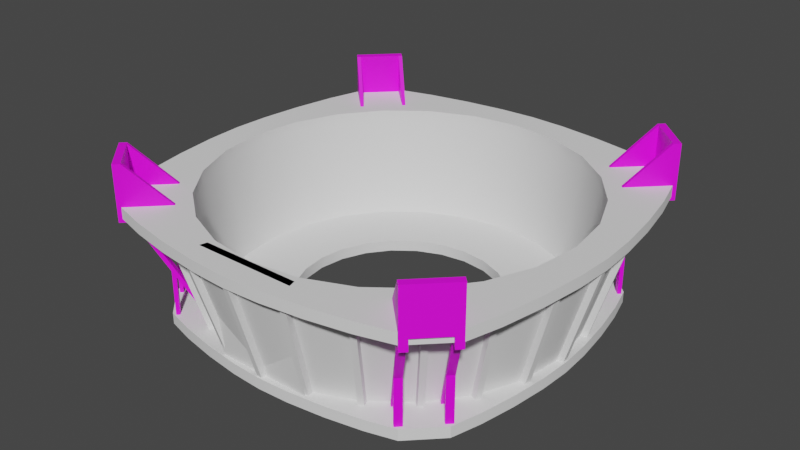 # Source: structure.blend  (saved by Blender 3.3.6; exported with 4.5.12 LTS)
import bpy
from mathutils import Matrix  # noqa: F401  (used for matrix-valued properties, if any)

bpy.ops.wm.read_factory_settings(use_empty=True)
scene = bpy.context.scene
scene.name = 'Scene'

# ---- collections
col_collection = bpy.data.collections.new('Collection'); scene.collection.children.link(col_collection)

# ---- images (referenced by path relative to the original .blend; pixels are not part of the script)
import os
ASSET_DIR = os.environ.get("B2B_ASSET_DIR", "")  # directory of the original .blend (textures are referenced by path, not embedded)
HERE = os.path.dirname(os.path.abspath(__file__))  # packed textures are extracted next to this script under _unpacked/

def load_image(name, relpath, width, height, colorspace="sRGB"):
    """Load a texture the original file referenced (path relative to the .blend, or extracted next to this script)."""
    p = next((c for c in (os.path.join(HERE, relpath), os.path.join(ASSET_DIR, relpath)) if relpath and os.path.exists(c)), "")
    if p:
        img = bpy.data.images.load(p, check_existing=True)
        img.name = name
    else:  # same state as the original file: an image datablock whose file is absent (Cycles renders it pink)
        img = bpy.data.images.new(name, width, height)
        img.source = "FILE"
        img.filepath = "//" + (relpath or name)
    img.colorspace_settings.name = colorspace
    return img
img_a1_psd = load_image('a1.psd', 'a1.psd', 1024, 1024, 'sRGB')

# ---- materials (node trees are filled in below, after node groups)
mat_m = bpy.data.materials.new('m')
mat_m.use_transparent_shadow = False

# ---- node groups
ng_auto_smooth = bpy.data.node_groups.new('Auto Smooth', 'GeometryNodeTree')
_s = ng_auto_smooth.interface.new_socket(name='Geometry', in_out='OUTPUT', socket_type='NodeSocketGeometry')
_s = ng_auto_smooth.interface.new_socket(name='Geometry', in_out='INPUT', socket_type='NodeSocketGeometry')
_s = ng_auto_smooth.interface.new_socket(name='Angle', in_out='INPUT', socket_type='NodeSocketFloat')
_s.subtype = 'ANGLE'
_s.min_value = 0.0
_s.max_value = 3.142
ng_auto_smooth.is_modifier = True
_N = ng_auto_smooth.nodes; _L = ng_auto_smooth.links
n0 = _N.new('NodeGroupOutput'); n0.name = 'Group Output'; n0.location = (480, -100)
n1 = _N.new('NodeGroupInput'); n1.name = 'Group Input'; n1.location = (-420, -300)
n2 = _N.new('NodeGroupInput'); n2.name = 'Group Input.001'; n2.location = (-60, -100)
n3 = _N.new('GeometryNodeSetShadeSmooth'); n3.name = 'Set Shade Smooth'; n3.location = (120, -100)
n3.domain = 'EDGE'
n4 = _N.new('GeometryNodeSetShadeSmooth'); n4.name = 'Set Shade Smooth.001'; n4.location = (300, -100)
n5 = _N.new('GeometryNodeInputMeshEdgeAngle'); n5.name = 'Edge Angle'; n5.location = (-420, -220)
n6 = _N.new('GeometryNodeInputEdgeSmooth'); n6.name = 'Is Edge Smooth'; n6.location = (-60, -160)
n7 = _N.new('GeometryNodeInputShadeSmooth'); n7.name = 'Is Face Smooth'; n7.location = (-240, -340)
n8 = _N.new('FunctionNodeBooleanMath'); n8.name = 'Boolean Math'; n8.location = (-60, -220)
n9 = _N.new('FunctionNodeCompare'); n9.name = 'Compare'; n9.location = (-240, -180)
n9.operation = 'LESS_EQUAL'
_L.new(n5.outputs[0], n9.inputs[0])
_L.new(n4.outputs[0], n0.inputs[0])
_L.new(n1.outputs[1], n9.inputs[1])
_L.new(n9.outputs[0], n8.inputs[0])
_L.new(n7.outputs[0], n8.inputs[1])
_L.new(n2.outputs[0], n3.inputs[0])
_L.new(n6.outputs[0], n3.inputs[1])
_L.new(n3.outputs[0], n4.inputs[0])
_L.new(n8.outputs[0], n3.inputs[2])
n0.is_active_output = True

# ---- material node trees
mat_m.use_nodes = True; mat_m.node_tree.nodes.clear()
_N = mat_m.node_tree.nodes; _L = mat_m.node_tree.links
n0 = _N.new('ShaderNodeBsdfPrincipled'); n0.name = 'Principled BSDF'; n0.location = (10, 300)
n0.distribution = 'GGX'
n0.subsurface_method = 'RANDOM_WALK_SKIN'
n0.inputs[3].default_value = 1.45
n0.inputs[27].default_value = (0.0, 0.0, 0.0, 1.0)
n0.inputs[28].default_value = 1.0
n1 = _N.new('ShaderNodeOutputMaterial'); n1.name = 'Material Output'; n1.location = (300, 300)
n2 = _N.new('ShaderNodeTexImage'); n2.name = 'Image Texture'; n2.location = (-280, 280)
n2.image = img_a1_psd
_L.new(n0.outputs[0], n1.inputs[0])
_L.new(n2.outputs[0], n0.inputs[0])
n1.is_active_output = True

# ---- world
world_world = bpy.data.worlds.new('World'); scene.world = world_world
world_world.use_nodes = True; world_world.node_tree.nodes.clear()
_N = world_world.node_tree.nodes; _L = world_world.node_tree.links
n0 = _N.new('ShaderNodeOutputWorld'); n0.name = 'World Output'; n0.location = (300, 300)
n1 = _N.new('ShaderNodeBackground'); n1.name = 'Background'; n1.location = (10, 300)
n1.inputs[0].default_value = (0.05088, 0.05088, 0.05088, 1.0)
_L.new(n1.outputs[0], n0.inputs[0])
n0.is_active_output = True
world_world.color = (0.05088, 0.05088, 0.05088)
world_world.use_sun_shadow = False
world_world.sun_shadow_jitter_overblur = 0.0

# ---- meshes
me_plane = bpy.data.meshes.new('Plane')
me_plane.from_pydata([(0.725, 0.0, 0.1875), (0.725, 0.0, 0.15), (0.0, 0.725, 0.1875), (0.5263, -0.6408, 0.1875), (0.6408, -0.5263, 0.1875), (0.6408, -0.5263, 0.15), (-0.6408, 0.5263, 0.1875), (-0.5263, 0.6408, 0.15), (-0.6408, -0.5263, 0.1875), (0.6408, 0.5263, 0.15), (0.673, 0.4105, 0.15), (0.7003, 0.2698, 0.15), (0.7186, 0.1257, 0.15), (0.6408, 0.5263, 0.1875), (0.7186, 0.1257, 0.1875), (0.7003, 0.2698, 0.1875), (0.673, 0.4105, 0.1875), (0.7186, -0.1257, 0.15), (0.7003, -0.2698, 0.15), (0.673, -0.4105, 0.15), (0.673, -0.4105, 0.1875), (0.7003, -0.2698, 0.1875), (0.7186, -0.1257, 0.1875), (-0.6408, 0.5263, 0.15), (-0.7186, 0.1257, 0.15), (-0.7003, 0.2698, 0.15), (-0.673, 0.4105, 0.15), (-0.725, 0.0, 0.1875), (-0.673, 0.4105, 0.1875), (-0.7003, 0.2698, 0.1875), (-0.7186, 0.1257, 0.1875), (-0.6408, -0.5263, 0.15), (-0.725, 0.0, 0.15), (-0.673, -0.4105, 0.15), (-0.7003, -0.2698, 0.15), (-0.7186, -0.1257, 0.15), (-0.7186, -0.1257, 0.1875), (-0.7003, -0.2698, 0.1875), (-0.673, -0.4105, 0.1875), (0.5263, 0.6408, 0.15), (0.1257, 0.7186, 0.15), (0.2698, 0.7003, 0.15), (0.4105, 0.673, 0.15), (0.5263, 0.6408, 0.1875), (0.4105, 0.673, 0.1875), (0.2698, 0.7003, 0.1875), (0.1257, 0.7186, 0.1875), (0.5263, -0.6408, 0.15), (0.4105, -0.673, 0.15), (0.2698, -0.7003, 0.15), (0.1257, -0.7186, 0.15), (0.1257, -0.7186, 0.1875), (0.2698, -0.7003, 0.1875), (0.4105, -0.673, 0.1875), (0.0, 0.725, 0.15), (-0.4105, 0.673, 0.15), (-0.2698, 0.7003, 0.15), (-0.1257, 0.7186, 0.15), (-0.5263, 0.6408, 0.1875), (-0.1257, 0.7186, 0.1875), (-0.2698, 0.7003, 0.1875), (-0.4105, 0.673, 0.1875), (0.0, -0.725, 0.15), (-0.5263, -0.6408, 0.15), (-0.1257, -0.7186, 0.15), (-0.2698, -0.7003, 0.15), (-0.4105, -0.673, 0.15), (-0.5263, -0.6408, 0.1875), (0.0, -0.725, 0.1875), (-0.4105, -0.673, 0.1875), (-0.2698, -0.7003, 0.1875), (-0.1257, -0.7186, 0.1875), (0.0, 0.7, 0.15), (0.0, 0.65, 0.1875), (0.1812, 0.6761, 0.15), (0.1682, 0.6279, 0.1875), (0.35, 0.6062, 0.15), (0.325, 0.5629, 0.1875), (0.495, 0.495, 0.15), (0.4596, 0.4596, 0.1875), (0.6062, 0.35, 0.15), (0.5629, 0.325, 0.1875), (0.6761, 0.1812, 0.15), (0.6279, 0.1682, 0.1875), (0.7, 0.0, 0.15), (0.65, 0.0, 0.1875), (0.6761, -0.1812, 0.15), (0.6279, -0.1682, 0.1875), (0.6062, -0.35, 0.15), (0.5629, -0.325, 0.1875), (0.495, -0.495, 0.15), (0.4596, -0.4596, 0.1875), (0.35, -0.6062, 0.15), (0.325, -0.5629, 0.1875), (0.1812, -0.6761, 0.15), (0.1682, -0.6279, 0.1875), (0.0, -0.7, 0.15), (0.0, -0.65, 0.1875), (-0.1812, -0.6761, 0.15), (-0.1682, -0.6279, 0.1875), (-0.35, -0.6062, 0.15), (-0.325, -0.5629, 0.1875), (-0.495, -0.495, 0.15), (-0.4596, -0.4596, 0.1875), (-0.6062, -0.35, 0.15), (-0.5629, -0.325, 0.1875), (-0.6761, -0.1812, 0.15), (-0.6279, -0.1682, 0.1875), (-0.7, 0.0, 0.15), (-0.65, 0.0, 0.1875), (-0.6761, 0.1812, 0.15), (-0.6279, 0.1682, 0.1875), (-0.6062, 0.35, 0.15), (-0.5629, 0.325, 0.1875), (-0.495, 0.495, 0.15), (-0.4596, 0.4596, 0.1875), (-0.35, 0.6062, 0.15), (-0.325, 0.5629, 0.1875), (-0.1812, 0.6761, 0.15), (-0.1682, 0.6279, 0.1875), (-0.625, 0.0, -0.225), (-0.625, 0.0, -0.1875), (-1.413e-08, 0.625, -0.225), (-0.4537, -0.5524, -0.225), (-0.5524, -0.4537, -0.225), (-0.5524, -0.4537, -0.1875), (0.5524, 0.4537, -0.225), (0.4537, 0.5524, -0.1875), (0.5524, -0.4537, -0.225), (-0.5524, 0.4537, -0.1875), (-0.5802, 0.3539, -0.1875), (-0.6037, 0.2326, -0.1875), (-0.6195, 0.1084, -0.1875), (-0.5524, 0.4537, -0.225), (-0.6195, 0.1084, -0.225), (-0.6037, 0.2326, -0.225), (-0.5802, 0.3539, -0.225), (-0.6195, -0.1084, -0.1875), (-0.6037, -0.2326, -0.1875), (-0.5802, -0.3539, -0.1875), (-0.5802, -0.3539, -0.225), (-0.6037, -0.2326, -0.225), (-0.6195, -0.1084, -0.225), (0.5524, 0.4537, -0.1875), (0.6195, 0.1084, -0.1875), (0.6037, 0.2326, -0.1875), (0.5802, 0.3539, -0.1875), (0.625, 0.0, -0.225), (0.5802, 0.3539, -0.225), (0.6037, 0.2326, -0.225), (0.6195, 0.1084, -0.225), (0.5524, -0.4537, -0.1875), (0.625, 0.0, -0.1875), (0.5802, -0.3539, -0.1875), (0.6037, -0.2326, -0.1875), (0.6195, -0.1084, -0.1875), (0.6195, -0.1084, -0.225), (0.6037, -0.2326, -0.225), (0.5802, -0.3539, -0.225), (-0.4537, 0.5524, -0.1875), (-0.1084, 0.6195, -0.1875), (-0.2326, 0.6037, -0.1875), (-0.3539, 0.5802, -0.1875), (-0.4537, 0.5524, -0.225), (-0.3539, 0.5802, -0.225), (-0.2326, 0.6037, -0.225), (-0.1084, 0.6195, -0.225), (-0.4537, -0.5524, -0.1875), (-0.3539, -0.5802, -0.1875), (-0.2326, -0.6037, -0.1875), (-0.1084, -0.6195, -0.1875), (-0.1084, -0.6195, -0.225), (-0.2326, -0.6037, -0.225), (-0.3539, -0.5802, -0.225), (-1.13e-08, 0.625, -0.1875), (0.3539, 0.5802, -0.1875), (0.2326, 0.6037, -0.1875), (0.1084, 0.6195, -0.1875), (0.4537, 0.5524, -0.225), (0.1084, 0.6195, -0.225), (0.2326, 0.6037, -0.225), (0.3539, 0.5802, -0.225), (-1.13e-08, -0.625, -0.1875), (0.4537, -0.5524, -0.1875), (0.1084, -0.6195, -0.1875), (0.2326, -0.6037, -0.1875), (0.3539, -0.5802, -0.1875), (0.4537, -0.5524, -0.225), (-1.413e-08, -0.625, -0.225), (0.3539, -0.5802, -0.225), (0.2326, -0.6037, -0.225), (0.1084, -0.6195, -0.225), (-1.259e-08, 0.6, -0.1875), (-1.574e-08, 0.6, -0.225), (-0.1553, 0.5796, -0.1875), (-0.1553, 0.5796, -0.225), (-0.3, 0.5196, -0.1875), (-0.3, 0.5196, -0.225), (-0.4243, 0.4243, -0.1875), (-0.4243, 0.4243, -0.225), (-0.5196, 0.3, -0.1875), (-0.5196, 0.3, -0.225), (-0.5796, 0.1553, -0.1875), (-0.5796, 0.1553, -0.225), (-0.6, 0.0, -0.1875), (-0.6, 0.0, -0.225), (-0.5796, -0.1553, -0.1875), (-0.5796, -0.1553, -0.225), (-0.5196, -0.3, -0.1875), (-0.5196, -0.3, -0.225), (-0.4243, -0.4243, -0.1875), (-0.4243, -0.4243, -0.225), (-0.3, -0.5196, -0.1875), (-0.3, -0.5196, -0.225), (-0.1553, -0.5796, -0.1875), (-0.1553, -0.5796, -0.225), (-1.259e-08, -0.6, -0.1875), (-1.574e-08, -0.6, -0.225), (0.1553, -0.5796, -0.1875), (0.1553, -0.5796, -0.225), (0.3, -0.5196, -0.1875), (0.3, -0.5196, -0.225), (0.4243, -0.4243, -0.1875), (0.4243, -0.4243, -0.225), (0.5196, -0.3, -0.1875), (0.5196, -0.3, -0.225), (0.5796, -0.1553, -0.1875), (0.5796, -0.1553, -0.225), (0.6, 0.0, -0.1875), (0.6, 0.0, -0.225), (0.5796, 0.1553, -0.1875), (0.5796, 0.1553, -0.225), (0.5196, 0.3, -0.1875), (0.5196, 0.3, -0.225), (0.4243, 0.4243, -0.1875), (0.4243, 0.4243, -0.225), (0.3, 0.5196, -0.1875), (0.3, 0.5196, -0.225), (0.1553, 0.5796, -0.1875), (0.1553, 0.5796, -0.225), (0.0, 0.625, 0.15), (0.1618, 0.6037, 0.15), (0.1618, 0.6037, 0.1875), (0.0, 0.625, 0.1875), (0.3125, 0.5413, 0.15), (0.3125, 0.5413, 0.1875), (0.4419, 0.4419, 0.15), (0.4419, 0.4419, 0.1875), (0.5413, 0.3125, 0.15), (0.5413, 0.3125, 0.1875), (0.6037, 0.1618, 0.15), (0.6037, 0.1618, 0.1875), (0.625, 0.0, 0.15), (0.625, 0.0, 0.1875), (0.6037, -0.1618, 0.15), (0.6037, -0.1618, 0.1875), (0.5413, -0.3125, 0.15), (0.5413, -0.3125, 0.1875), (0.4419, -0.4419, 0.15), (0.4419, -0.4419, 0.1875), (0.3125, -0.5413, 0.15), (0.3125, -0.5413, 0.1875), (0.1618, -0.6037, 0.15), (0.1618, -0.6037, 0.1875), (0.0, -0.625, 0.15), (0.0, -0.625, 0.1875), (-0.1618, -0.6037, 0.15), (-0.1618, -0.6037, 0.1875), (-0.3125, -0.5413, 0.15), (-0.3125, -0.5413, 0.1875), (-0.4419, -0.4419, 0.15), (-0.4419, -0.4419, 0.1875), (-0.5413, -0.3125, 0.15), (-0.5413, -0.3125, 0.1875), (-0.6037, -0.1618, 0.15), (-0.6037, -0.1618, 0.1875), (-0.625, 0.0, 0.15), (-0.625, 0.0, 0.1875), (-0.6037, 0.1618, 0.15), (-0.6037, 0.1618, 0.1875), (-0.5413, 0.3125, 0.15), (-0.5413, 0.3125, 0.1875), (-0.4419, 0.4419, 0.15), (-0.4419, 0.4419, 0.1875), (-0.3125, 0.5413, 0.15), (-0.3125, 0.5413, 0.1875), (-0.1618, 0.6037, 0.15), (-0.1618, 0.6037, 0.1875), (-1.206e-08, 0.575, -0.1875), (-0.1488, 0.5554, -0.1875), (-0.1488, 0.5554, -0.225), (-1.508e-08, 0.575, -0.225), (-0.2875, 0.498, -0.1875), (-0.2875, 0.498, -0.225), (-0.4066, 0.4066, -0.1875), (-0.4066, 0.4066, -0.225), (-0.498, 0.2875, -0.1875), (-0.498, 0.2875, -0.225), (-0.5554, 0.1488, -0.1875), (-0.5554, 0.1488, -0.225), (-0.575, 0.0, -0.1875), (-0.575, 0.0, -0.225), (-0.5554, -0.1488, -0.1875), (-0.5554, -0.1488, -0.225), (-0.498, -0.2875, -0.1875), (-0.498, -0.2875, -0.225), (-0.4066, -0.4066, -0.1875), (-0.4066, -0.4066, -0.225), (-0.2875, -0.498, -0.1875), (-0.2875, -0.498, -0.225), (-0.1488, -0.5554, -0.1875), (-0.1488, -0.5554, -0.225), (-1.206e-08, -0.575, -0.1875), (-1.508e-08, -0.575, -0.225), (0.1488, -0.5554, -0.1875), (0.1488, -0.5554, -0.225), (0.2875, -0.498, -0.1875), (0.2875, -0.498, -0.225), (0.4066, -0.4066, -0.1875), (0.4066, -0.4066, -0.225), (0.498, -0.2875, -0.1875), (0.498, -0.2875, -0.225), (0.5554, -0.1488, -0.1875), (0.5554, -0.1488, -0.225), (0.575, 0.0, -0.1875), (0.575, 0.0, -0.225), (0.5554, 0.1488, -0.1875), (0.5554, 0.1488, -0.225), (0.498, 0.2875, -0.1875), (0.498, 0.2875, -0.225), (0.4066, 0.4066, -0.1875), (0.4066, 0.4066, -0.225), (0.2875, 0.498, -0.1875), (0.2875, 0.498, -0.225), (0.1488, 0.5554, -0.1875), (0.1488, 0.5554, -0.225), (0.0, 0.4688, -0.225), (0.0, 0.4688, -0.1875), (0.1213, 0.4528, -0.225), (0.1213, 0.4528, -0.1875), (0.2344, 0.4059, -0.225), (0.2344, 0.4059, -0.1875), (0.3315, 0.3315, -0.225), (0.3315, 0.3315, -0.1875), (0.4059, 0.2344, -0.225), (0.4059, 0.2344, -0.1875), (0.4528, 0.1213, -0.225), (0.4528, 0.1213, -0.1875), (0.4688, 0.0, -0.225), (0.4688, 0.0, -0.1875), (0.4528, -0.1213, -0.225), (0.4528, -0.1213, -0.1875), (0.4059, -0.2344, -0.225), (0.4059, -0.2344, -0.1875), (0.3315, -0.3315, -0.225), (0.3315, -0.3315, -0.1875), (0.2344, -0.4059, -0.225), (0.2344, -0.4059, -0.1875), (0.1213, -0.4528, -0.225), (0.1213, -0.4528, -0.1875), (0.0, -0.4688, -0.225), (0.0, -0.4688, -0.1875), (-0.1213, -0.4528, -0.225), (-0.1213, -0.4528, -0.1875), (-0.2344, -0.4059, -0.225), (-0.2344, -0.4059, -0.1875), (-0.3315, -0.3315, -0.225), (-0.3315, -0.3315, -0.1875), (-0.4059, -0.2344, -0.225), (-0.4059, -0.2344, -0.1875), (-0.4528, -0.1213, -0.225), (-0.4528, -0.1213, -0.1875), (-0.4688, 0.0, -0.225), (-0.4688, 0.0, -0.1875), (-0.4528, 0.1213, -0.225), (-0.4528, 0.1213, -0.1875), (-0.4059, 0.2344, -0.225), (-0.4059, 0.2344, -0.1875), (-0.3315, 0.3315, -0.225), (-0.3315, 0.3315, -0.1875), (-0.2344, 0.4059, -0.225), (-0.2344, 0.4059, -0.1875), (-0.1213, 0.4528, -0.225), (-0.1213, 0.4528, -0.1875), (0.0, 0.3438, -0.225), (0.08897, 0.332, -0.225), (0.08897, 0.332, -0.1875), (0.0, 0.3438, -0.1875), (0.1719, 0.2977, -0.225), (0.1719, 0.2977, -0.1875), (0.2431, 0.2431, -0.225), (0.2431, 0.2431, -0.1875), (0.2977, 0.1719, -0.225), (0.2977, 0.1719, -0.1875), (0.332, 0.08897, -0.225), (0.332, 0.08897, -0.1875), (0.3438, 0.0, -0.225), (0.3438, 0.0, -0.1875), (0.332, -0.08897, -0.225), (0.332, -0.08897, -0.1875), (0.2977, -0.1719, -0.225), (0.2977, -0.1719, -0.1875), (0.2431, -0.2431, -0.225), (0.2431, -0.2431, -0.1875), (0.1719, -0.2977, -0.225), (0.1719, -0.2977, -0.1875), (0.08897, -0.332, -0.225), (0.08897, -0.332, -0.1875), (0.0, -0.3438, -0.225), (0.0, -0.3438, -0.1875), (-0.08897, -0.332, -0.225), (-0.08897, -0.332, -0.1875), (-0.1719, -0.2977, -0.225), (-0.1719, -0.2977, -0.1875), (-0.2431, -0.2431, -0.225), (-0.2431, -0.2431, -0.1875), (-0.2977, -0.1719, -0.225), (-0.2977, -0.1719, -0.1875), (-0.332, -0.08897, -0.225), (-0.332, -0.08897, -0.1875), (-0.3438, 0.0, -0.225), (-0.3438, 0.0, -0.1875), (-0.332, 0.08897, -0.225), (-0.332, 0.08897, -0.1875), (-0.2977, 0.1719, -0.225), (-0.2977, 0.1719, -0.1875), (-0.2431, 0.2431, -0.225), (-0.2431, 0.2431, -0.1875), (-0.1719, 0.2977, -0.225), (-0.1719, 0.2977, -0.1875), (-0.08897, 0.332, -0.225), (-0.08897, 0.332, -0.1875), (-0.72, 0.009375, 0.1524), (-0.72, -0.009375, 0.1524), (-0.696, -0.0125, 0.1595), (-0.696, 0.0125, 0.1595), (-0.6165, 0.009375, -0.197), (-0.6165, -0.009375, -0.197), (-0.5925, -0.0125, -0.1899), (-0.5925, 0.0125, -0.1899), (-0.6979, -0.1773, 0.1524), (-0.6931, -0.1954, 0.1524), (-0.6691, -0.1922, 0.1595), (-0.6756, -0.1681, 0.1595), (-0.5979, -0.1505, -0.197), (-0.593, -0.1686, -0.197), (-0.5691, -0.1654, -0.1899), (-0.5755, -0.1413, -0.1899), (-0.6282, -0.3519, 0.1524), (-0.6189, -0.3681, 0.1524), (-0.5965, -0.3588, 0.1595), (-0.609, -0.3372, 0.1595), (-0.5386, -0.3001, -0.197), (-0.5292, -0.3163, -0.197), (-0.5069, -0.3071, -0.1899), (-0.5194, -0.2854, -0.1899), (-0.5158, -0.5025, 0.1524), (-0.5025, -0.5158, 0.1524), (-0.4833, -0.501, 0.1595), (-0.501, -0.4833, 0.1595), (-0.4425, -0.4293, -0.197), (-0.4293, -0.4425, -0.197), (-0.4101, -0.4278, -0.1899), (-0.4278, -0.4101, -0.1899), (-0.3681, -0.6189, 0.1524), (-0.3519, -0.6282, 0.1524), (-0.3372, -0.609, 0.1595), (-0.3588, -0.5965, 0.1595), (-0.3163, -0.5292, -0.197), (-0.3001, -0.5386, -0.197), (-0.2854, -0.5194, -0.1899), (-0.3071, -0.5069, -0.1899), (-0.1954, -0.6931, 0.1524), (-0.1773, -0.6979, 0.1524), (-0.1681, -0.6756, 0.1595), (-0.1922, -0.6691, 0.1595), (-0.1686, -0.593, -0.197), (-0.1505, -0.5979, -0.197), (-0.1413, -0.5755, -0.1899), (-0.1654, -0.5691, -0.1899), (-0.009375, -0.72, 0.1524), (0.009375, -0.72, 0.1524), (0.0125, -0.696, 0.1595), (-0.0125, -0.696, 0.1595), (-0.009375, -0.6165, -0.197), (0.009375, -0.6165, -0.197), (0.0125, -0.5925, -0.1899), (-0.0125, -0.5925, -0.1899), (0.1773, -0.6979, 0.1524), (0.1954, -0.6931, 0.1524), (0.1922, -0.6691, 0.1595), (0.1681, -0.6756, 0.1595), (0.1505, -0.5979, -0.197), (0.1686, -0.593, -0.197), (0.1654, -0.5691, -0.1899), (0.1413, -0.5755, -0.1899), (0.3519, -0.6282, 0.1524), (0.3681, -0.6189, 0.1524), (0.3588, -0.5965, 0.1595), (0.3372, -0.609, 0.1595), (0.3001, -0.5386, -0.197), (0.3163, -0.5292, -0.197), (0.3071, -0.5069, -0.1899), (0.2854, -0.5194, -0.1899), (0.5025, -0.5158, 0.1524), (0.5158, -0.5025, 0.1524), (0.501, -0.4833, 0.1595), (0.4833, -0.501, 0.1595), (0.4293, -0.4425, -0.197), (0.4425, -0.4293, -0.197), (0.4278, -0.4101, -0.1899), (0.4101, -0.4278, -0.1899), (0.6189, -0.3681, 0.1524), (0.6282, -0.3519, 0.1524), (0.609, -0.3372, 0.1595), (0.5965, -0.3588, 0.1595), (0.5292, -0.3163, -0.197), (0.5386, -0.3001, -0.197), (0.5194, -0.2854, -0.1899), (0.5069, -0.3071, -0.1899), (0.6931, -0.1954, 0.1524), (0.6979, -0.1773, 0.1524), (0.6756, -0.1681, 0.1595), (0.6691, -0.1922, 0.1595), (0.593, -0.1686, -0.197), (0.5979, -0.1505, -0.197), (0.5755, -0.1413, -0.1899), (0.5691, -0.1654, -0.1899), (0.72, -0.009375, 0.1524), (0.72, 0.009375, 0.1524), (0.696, 0.0125, 0.1595), (0.696, -0.0125, 0.1595), (0.6165, -0.009375, -0.197), (0.6165, 0.009375, -0.197), (0.5925, 0.0125, -0.1899), (0.5925, -0.0125, -0.1899), (0.6979, 0.1773, 0.1524), (0.6931, 0.1954, 0.1524), (0.6691, 0.1922, 0.1595), (0.6756, 0.1681, 0.1595), (0.5979, 0.1505, -0.197), (0.593, 0.1686, -0.197), (0.5691, 0.1654, -0.1899), (0.5755, 0.1413, -0.1899), (0.6282, 0.3519, 0.1524), (0.6189, 0.3681, 0.1524), (0.5965, 0.3588, 0.1595), (0.609, 0.3372, 0.1595), (0.5386, 0.3001, -0.197), (0.5292, 0.3163, -0.197), (0.5069, 0.3071, -0.1899), (0.5194, 0.2854, -0.1899), (0.5158, 0.5025, 0.1524), (0.5025, 0.5158, 0.1524), (0.4833, 0.501, 0.1595), (0.501, 0.4833, 0.1595), (0.4425, 0.4293, -0.197), (0.4293, 0.4425, -0.197), (0.4101, 0.4278, -0.1899), (0.4278, 0.4101, -0.1899), (0.3681, 0.6189, 0.1524), (0.3519, 0.6282, 0.1524), (0.3372, 0.609, 0.1595), (0.3588, 0.5965, 0.1595), (0.3163, 0.5292, -0.197), (0.3001, 0.5386, -0.197), (0.2854, 0.5194, -0.1899), (0.3071, 0.5069, -0.1899), (0.1954, 0.6931, 0.1524), (0.1773, 0.6979, 0.1524), (0.1681, 0.6756, 0.1595), (0.1922, 0.6691, 0.1595), (0.1686, 0.593, -0.197), (0.1505, 0.5979, -0.197), (0.1413, 0.5755, -0.1899), (0.1654, 0.5691, -0.1899), (0.009375, 0.72, 0.1524), (-0.009375, 0.72, 0.1524), (-0.0125, 0.696, 0.1595), (0.0125, 0.696, 0.1595), (0.009375, 0.6165, -0.197), (-0.009375, 0.6165, -0.197), (-0.0125, 0.5925, -0.1899), (0.0125, 0.5925, -0.1899), (-0.1773, 0.6979, 0.1524), (-0.1954, 0.6931, 0.1524), (-0.1922, 0.6691, 0.1595), (-0.1681, 0.6756, 0.1595), (-0.1505, 0.5979, -0.197), (-0.1686, 0.593, -0.197), (-0.1654, 0.5691, -0.1899), (-0.1413, 0.5755, -0.1899), (-0.3519, 0.6282, 0.1524), (-0.3681, 0.6189, 0.1524), (-0.3588, 0.5965, 0.1595), (-0.3372, 0.609, 0.1595), (-0.3001, 0.5386, -0.197), (-0.3163, 0.5292, -0.197), (-0.3071, 0.5069, -0.1899), (-0.2854, 0.5194, -0.1899), (-0.5025, 0.5158, 0.1524), (-0.5158, 0.5025, 0.1524), (-0.501, 0.4833, 0.1595), (-0.4833, 0.501, 0.1595), (-0.4293, 0.4425, -0.197), (-0.4425, 0.4293, -0.197), (-0.4278, 0.4101, -0.1899), (-0.4101, 0.4278, -0.1899), (-0.6189, 0.3681, 0.1524), (-0.6282, 0.3519, 0.1524), (-0.609, 0.3372, 0.1595), (-0.5965, 0.3588, 0.1595), (-0.5292, 0.3163, -0.197), (-0.5386, 0.3001, -0.197), (-0.5194, 0.2854, -0.1899), (-0.5069, 0.3071, -0.1899), (-0.6931, 0.1954, 0.1524), (-0.6979, 0.1773, 0.1524), (-0.6756, 0.1681, 0.1595), (-0.6691, 0.1922, 0.1595), (-0.593, 0.1686, -0.197), (-0.5979, 0.1505, -0.197), (-0.5755, 0.1413, -0.1899), (-0.5691, 0.1654, -0.1899)], [], [(3, 47, 5, 4), (13, 9, 39, 43), (58, 7, 23, 6), (63, 67, 8, 31), (0, 1, 12, 14), (14, 12, 11, 15), (15, 11, 10, 16), (16, 10, 9, 13), (4, 5, 19, 20), (20, 19, 18, 21), (21, 18, 17, 22), (22, 17, 1, 0), (6, 23, 26, 28), (28, 26, 25, 29), (29, 25, 24, 30), (30, 24, 32, 27), (27, 32, 35, 36), (36, 35, 34, 37), (37, 34, 33, 38), (38, 33, 31, 8), (67, 63, 66, 69), (69, 66, 65, 70), (70, 65, 64, 71), (71, 64, 62, 68), (68, 62, 50, 51), (51, 50, 49, 52), (52, 49, 48, 53), (53, 48, 47, 3), (43, 39, 42, 44), (44, 42, 41, 45), (45, 41, 40, 46), (46, 40, 54, 2), (2, 54, 57, 59), (59, 57, 56, 60), (60, 56, 55, 61), (61, 55, 7, 58), (238, 192, 72, 74), (223, 221, 317, 319), (236, 238, 74, 76), (234, 236, 76, 78), (205, 203, 299, 301), (232, 234, 78, 80), (113, 111, 279, 281), (230, 232, 80, 82), (95, 93, 261, 263), (228, 230, 82, 84), (239, 237, 333, 335), (77, 75, 242, 245), (226, 228, 84, 86), (221, 219, 315, 317), (224, 226, 86, 88), (222, 224, 88, 90), (203, 201, 297, 299), (220, 222, 90, 92), (111, 109, 277, 279), (218, 220, 92, 94), (93, 91, 259, 261), (216, 218, 94, 96), (237, 235, 331, 333), (214, 216, 96, 98), (102, 63, 31), (93, 52, 53), (86, 84, 1, 17), (106, 104, 33, 34), (60, 117, 119, 59), (103, 8, 67), (74, 40, 41, 76), (29, 111, 113, 28), (107, 36, 37), (114, 23, 7), (21, 87, 89, 20), (111, 29, 30), (76, 41, 42), (82, 80, 10, 11), (115, 58, 6), (100, 65, 66), (117, 60, 61), (78, 39, 9), (110, 24, 25), (49, 50, 94, 92), (52, 93, 95, 51), (79, 13, 43), (82, 11, 12), (83, 14, 15), (56, 57, 118, 116), (14, 83, 85, 0), (87, 21, 22), (57, 54, 72, 118), (106, 34, 35), (91, 3, 4), (16, 13, 79, 81), (69, 101, 103, 67), (59, 119, 73, 2), (36, 107, 109, 27), (101, 69, 70), (61, 58, 115, 117), (20, 89, 91, 4), (22, 0, 85, 87), (116, 55, 56), (75, 77, 45, 46), (51, 95, 97, 68), (44, 77, 79, 43), (99, 101, 70, 71), (46, 2, 73, 75), (71, 68, 97, 99), (77, 44, 45), (53, 3, 91, 93), (38, 8, 103, 105), (50, 62, 96, 94), (37, 38, 105, 107), (15, 16, 81, 83), (28, 113, 115, 6), (30, 27, 109, 111), (35, 32, 108, 106), (65, 100, 98, 64), (92, 48, 49), (90, 5, 47), (18, 19, 88, 86), (86, 17, 18), (12, 1, 84, 82), (110, 108, 32, 24), (48, 92, 90, 47), (33, 104, 102, 31), (39, 78, 76, 42), (55, 116, 114, 7), (23, 114, 112, 26), (98, 96, 62, 64), (63, 102, 100, 66), (74, 72, 54, 40), (10, 80, 78, 9), (5, 90, 88, 19), (25, 26, 112, 110), (123, 167, 125, 124), (133, 129, 159, 163), (178, 127, 143, 126), (183, 187, 128, 151), (120, 121, 132, 134), (134, 132, 131, 135), (135, 131, 130, 136), (136, 130, 129, 133), (124, 125, 139, 140), (140, 139, 138, 141), (141, 138, 137, 142), (142, 137, 121, 120), (126, 143, 146, 148), (148, 146, 145, 149), (149, 145, 144, 150), (150, 144, 152, 147), (147, 152, 155, 156), (156, 155, 154, 157), (157, 154, 153, 158), (158, 153, 151, 128), (187, 183, 186, 189), (189, 186, 185, 190), (190, 185, 184, 191), (191, 184, 182, 188), (188, 182, 170, 171), (171, 170, 169, 172), (172, 169, 168, 173), (173, 168, 167, 123), (163, 159, 162, 164), (164, 162, 161, 165), (165, 161, 160, 166), (166, 160, 174, 122), (122, 174, 177, 179), (179, 177, 176, 180), (180, 176, 175, 181), (181, 175, 127, 178), (219, 217, 313, 315), (212, 214, 98, 100), (75, 73, 243, 242), (201, 199, 295, 297), (210, 212, 100, 102), (109, 107, 275, 277), (208, 210, 102, 104), (206, 208, 104, 106), (91, 89, 257, 259), (204, 206, 106, 108), (235, 233, 329, 331), (202, 204, 108, 110), (217, 215, 311, 313), (200, 202, 110, 112), (199, 197, 293, 295), (198, 200, 112, 114), (107, 105, 273, 275), (196, 198, 114, 116), (89, 87, 255, 257), (194, 196, 116, 118), (233, 231, 327, 329), (192, 194, 118, 72), (215, 213, 309, 311), (288, 334, 241, 240), (222, 183, 151), (213, 172, 173), (206, 204, 121, 137), (226, 224, 153, 154), (180, 237, 239, 179), (223, 128, 187), (194, 160, 161, 196), (149, 231, 233, 148), (227, 156, 157), (234, 143, 127), (141, 207, 209, 140), (231, 149, 150), (196, 161, 162), (202, 200, 130, 131), (235, 178, 126), (220, 185, 186), (237, 180, 181), (198, 159, 129), (230, 144, 145), (169, 170, 214, 212), (172, 213, 215, 171), (199, 133, 163), (202, 131, 132), (203, 134, 135), (176, 177, 238, 236), (134, 203, 205, 120), (207, 141, 142), (177, 174, 192, 238), (226, 154, 155), (211, 123, 124), (136, 133, 199, 201), (189, 221, 223, 187), (179, 239, 193, 122), (156, 227, 229, 147), (221, 189, 190), (181, 178, 235, 237), (140, 209, 211, 124), (142, 120, 205, 207), (236, 175, 176), (195, 197, 165, 166), (171, 215, 217, 188), (164, 197, 199, 163), (219, 221, 190, 191), (166, 122, 193, 195), (191, 188, 217, 219), (197, 164, 165), (173, 123, 211, 213), (158, 128, 223, 225), (170, 182, 216, 214), (157, 158, 225, 227), (135, 136, 201, 203), (148, 233, 235, 126), (150, 147, 229, 231), (155, 152, 228, 226), (185, 220, 218, 184), (212, 168, 169), (210, 125, 167), (138, 139, 208, 206), (206, 137, 138), (132, 121, 204, 202), (230, 228, 152, 144), (168, 212, 210, 167), (153, 224, 222, 151), (159, 198, 196, 162), (175, 236, 234, 127), (143, 234, 232, 146), (218, 216, 182, 184), (183, 222, 220, 186), (194, 192, 174, 160), (130, 200, 198, 129), (125, 210, 208, 139), (145, 146, 232, 230), (240, 241, 242, 243), (241, 244, 245, 242), (244, 246, 247, 245), (246, 248, 249, 247), (248, 250, 251, 249), (250, 252, 253, 251), (252, 254, 255, 253), (254, 256, 257, 255), (256, 258, 259, 257), (258, 260, 261, 259), (260, 262, 263, 261), (262, 264, 265, 263), (264, 266, 267, 265), (266, 268, 269, 267), (268, 270, 271, 269), (270, 272, 273, 271), (272, 274, 275, 273), (274, 276, 277, 275), (276, 278, 279, 277), (278, 280, 281, 279), (280, 282, 283, 281), (282, 284, 285, 283), (284, 286, 287, 285), (286, 240, 243, 287), (383, 337, 288, 289), (381, 383, 289, 292), (379, 381, 292, 294), (377, 379, 294, 296), (79, 77, 245, 247), (193, 239, 335, 291), (289, 288, 240, 286), (97, 95, 263, 265), (292, 289, 286, 284), (115, 113, 281, 283), (294, 292, 284, 282), (207, 205, 301, 303), (296, 294, 282, 280), (225, 223, 319, 321), (298, 296, 280, 278), (81, 79, 247, 249), (300, 298, 278, 276), (99, 97, 265, 267), (302, 300, 276, 274), (117, 115, 283, 285), (304, 302, 274, 272), (209, 207, 303, 305), (306, 304, 272, 270), (227, 225, 321, 323), (308, 306, 270, 268), (83, 81, 249, 251), (310, 308, 268, 266), (101, 99, 267, 269), (312, 310, 266, 264), (119, 117, 285, 287), (314, 312, 264, 262), (211, 209, 305, 307), (316, 314, 262, 260), (318, 316, 260, 258), (229, 227, 323, 325), (320, 318, 258, 256), (85, 83, 251, 253), (195, 193, 291, 290), (322, 320, 256, 254), (103, 101, 269, 271), (324, 322, 254, 252), (73, 119, 287, 243), (326, 324, 252, 250), (213, 211, 307, 309), (328, 326, 250, 248), (231, 229, 325, 327), (330, 328, 248, 246), (87, 85, 253, 255), (332, 330, 246, 244), (105, 103, 271, 273), (334, 332, 244, 241), (197, 195, 290, 293), (336, 382, 290, 291), (338, 336, 291, 335), (340, 338, 335, 333), (342, 340, 333, 331), (344, 342, 331, 329), (346, 344, 329, 327), (348, 346, 327, 325), (350, 348, 325, 323), (352, 350, 323, 321), (354, 352, 321, 319), (356, 354, 319, 317), (358, 356, 317, 315), (360, 358, 315, 313), (362, 360, 313, 311), (364, 362, 311, 309), (366, 364, 309, 307), (368, 366, 307, 305), (370, 368, 305, 303), (372, 370, 303, 301), (374, 372, 301, 299), (376, 374, 299, 297), (378, 376, 297, 295), (367, 365, 413, 415), (380, 378, 295, 293), (382, 380, 293, 290), (349, 347, 395, 397), (431, 429, 428, 430), (387, 431, 430, 384), (337, 383, 431, 387), (338, 340, 388, 385), (356, 358, 406, 404), (374, 376, 424, 422), (341, 339, 386, 389), (359, 357, 405, 407), (377, 375, 423, 425), (348, 350, 398, 396), (366, 368, 416, 414), (351, 349, 397, 399), (369, 367, 415, 417), (340, 342, 390, 388), (358, 360, 408, 406), (376, 378, 426, 424), (343, 341, 389, 391), (361, 359, 407, 409), (379, 377, 425, 427), (350, 352, 400, 398), (368, 370, 418, 416), (353, 351, 399, 401), (371, 369, 417, 419), (342, 344, 392, 390), (360, 362, 410, 408), (378, 380, 428, 426), (345, 343, 391, 393), (363, 361, 409, 411), (381, 379, 427, 429), (352, 354, 402, 400), (370, 372, 420, 418), (355, 353, 401, 403), (373, 371, 419, 421), (344, 346, 394, 392), (362, 364, 412, 410), (380, 382, 430, 428), (336, 338, 385, 384), (347, 345, 393, 395), (365, 363, 411, 413), (383, 381, 429, 431), (339, 337, 387, 386), (354, 356, 404, 402), (372, 374, 422, 420), (357, 355, 403, 405), (375, 373, 421, 423), (346, 348, 396, 394), (364, 366, 414, 412), (382, 336, 384, 430), (429, 427, 426, 428), (427, 425, 424, 426), (425, 423, 422, 424), (423, 421, 420, 422), (421, 419, 418, 420), (419, 417, 416, 418), (417, 415, 414, 416), (415, 413, 412, 414), (413, 411, 410, 412), (411, 409, 408, 410), (409, 407, 406, 408), (407, 405, 404, 406), (405, 403, 402, 404), (403, 401, 400, 402), (401, 399, 398, 400), (399, 397, 396, 398), (397, 395, 394, 396), (395, 393, 392, 394), (393, 391, 390, 392), (391, 389, 388, 390), (389, 386, 385, 388), (386, 387, 384, 385), (375, 377, 296, 298), (373, 375, 298, 300), (371, 373, 300, 302), (369, 371, 302, 304), (367, 369, 304, 306), (365, 367, 306, 308), (363, 365, 308, 310), (361, 363, 310, 312), (359, 361, 312, 314), (357, 359, 314, 316), (355, 357, 316, 318), (353, 355, 318, 320), (351, 353, 320, 322), (349, 351, 322, 324), (347, 349, 324, 326), (345, 347, 326, 328), (343, 345, 328, 330), (341, 343, 330, 332), (339, 341, 332, 334), (337, 339, 334, 288), (437, 433, 432, 436), (438, 434, 433, 437), (436, 432, 435, 439), (445, 441, 440, 444), (446, 442, 441, 445), (444, 440, 443, 447), (453, 449, 448, 452), (454, 450, 449, 453), (452, 448, 451, 455), (461, 457, 456, 460), (462, 458, 457, 461), (460, 456, 459, 463), (469, 465, 464, 468), (470, 466, 465, 469), (468, 464, 467, 471), (477, 473, 472, 476), (478, 474, 473, 477), (476, 472, 475, 479), (485, 481, 480, 484), (486, 482, 481, 485), (484, 480, 483, 487), (493, 489, 488, 492), (494, 490, 489, 493), (492, 488, 491, 495), (501, 497, 496, 500), (502, 498, 497, 501), (500, 496, 499, 503), (509, 505, 504, 508), (510, 506, 505, 509), (508, 504, 507, 511), (517, 513, 512, 516), (518, 514, 513, 517), (516, 512, 515, 519), (525, 521, 520, 524), (526, 522, 521, 525), (524, 520, 523, 527), (533, 529, 528, 532), (534, 530, 529, 533), (532, 528, 531, 535), (541, 537, 536, 540), (542, 538, 537, 541), (540, 536, 539, 543), (549, 545, 544, 548), (550, 546, 545, 549), (548, 544, 547, 551), (557, 553, 552, 556), (558, 554, 553, 557), (556, 552, 555, 559), (565, 561, 560, 564), (566, 562, 561, 565), (564, 560, 563, 567), (573, 569, 568, 572), (574, 570, 569, 573), (572, 568, 571, 575), (581, 577, 576, 580), (582, 578, 577, 581), (580, 576, 579, 583), (589, 585, 584, 588), (590, 586, 585, 589), (588, 584, 587, 591), (597, 593, 592, 596), (598, 594, 593, 597), (596, 592, 595, 599), (605, 601, 600, 604), (606, 602, 601, 605), (604, 600, 603, 607), (613, 609, 608, 612), (614, 610, 609, 613), (612, 608, 611, 615), (621, 617, 616, 620), (622, 618, 617, 621), (620, 616, 619, 623)])
me_plane.polygons.foreach_set('use_smooth', [1, 1, 1, 1, 1, 1, 1, 1, 1, 1, 1, 1, 1, 1, 1, 1, 1, 1, 1, 1, 1, 1, 1, 1, 1, 1, 1, 1, 1, 1, 1, 1, 1, 1, 1, 1, 1, 1, 1, 1, 1, 1, 1, 1, 1, 1, 1, 1, 1, 1, 1, 1, 1, 1, 1, 1, 1, 1, 1, 1, 1, 1, 1, 1, 1, 1, 1, 1, 1, 1, 1, 1, 1, 1, 1, 1, 1, 1, 1, 1, 1, 1, 1, 1, 1, 1, 1, 1, 1, 1, 1, 1, 1, 1, 1, 1, 1, 1, 1, 1, 1, 1, 1, 1, 1, 1, 1, 1, 1, 1, 1, 1, 1, 1, 1, 1, 1, 1, 1, 1, 1, 1, 1, 1, 1, 1, 1, 1, 1, 1, 1, 1, 1, 1, 1, 1, 1, 1, 1, 1, 1, 1, 1, 1, 1, 1, 1, 1, 1, 1, 1, 1, 1, 1, 1, 1, 1, 1, 1, 1, 1, 1, 1, 1, 1, 1, 1, 1, 1, 1, 1, 1, 1, 1, 1, 1, 1, 1, 1, 1, 1, 1, 1, 1, 1, 1, 1, 1, 1, 1, 1, 1, 1, 1, 1, 1, 1, 1, 1, 1, 1, 1, 1, 1, 1, 1, 1, 1, 1, 1, 1, 1, 1, 1, 1, 1, 1, 1, 1, 1, 1, 1, 1, 1, 1, 1, 1, 1, 1, 1, 1, 1, 1, 1, 1, 1, 1, 1, 1, 1, 1, 1, 1, 1, 1, 1, 1, 1, 1, 1, 1, 1, 1, 1, 1, 1, 1, 1, 1, 1, 1, 1, 1, 1, 1, 1, 1, 1, 1, 1, 1, 1, 1, 1, 1, 1, 1, 1, 1, 1, 1, 1, 1, 1, 1, 1, 1, 1, 1, 1, 1, 1, 1, 1, 1, 1, 1, 1, 1, 1, 1, 1, 1, 1, 1, 1, 1, 1, 1, 1, 1, 1, 1, 1, 1, 1, 1, 1, 1, 1, 1, 1, 1, 1, 1, 1, 1, 1, 1, 1, 1, 1, 1, 1, 1, 1, 1, 1, 1, 1, 1, 1, 1, 1, 1, 1, 1, 1, 1, 1, 1, 1, 1, 1, 1, 1, 1, 1, 1, 1, 1, 1, 1, 1, 1, 1, 1, 1, 1, 1, 1, 1, 1, 1, 1, 1, 1, 1, 1, 1, 1, 1, 1, 1, 1, 1, 1, 1, 1, 1, 1, 1, 1, 1, 1, 1, 1, 1, 1, 1, 1, 1, 1, 1, 1, 1, 1, 1, 1, 1, 1, 1, 1, 1, 1, 1, 1, 1, 1, 1, 1, 1, 1, 1, 1, 1, 1, 1, 1, 1, 1, 1, 1, 1, 1, 1, 1, 1, 1, 1, 1, 1, 1, 1, 1, 1, 1, 1, 1, 1, 1, 1, 1, 1, 1, 1, 0, 0, 0, 0, 0, 0, 0, 0, 0, 0, 0, 0, 0, 0, 0, 0, 0, 0, 0, 0, 0, 0, 0, 0, 0, 0, 0, 0, 0, 0, 0, 0, 0, 0, 0, 0, 0, 0, 0, 0, 0, 0, 0, 0, 0, 0, 0, 0, 0, 0, 0, 0, 0, 0, 0, 0, 0, 0, 0, 0, 0, 0, 0, 0, 0, 0, 0, 0, 0, 0, 0, 0])
_k = set([(0, 14), (0, 22), (1, 12), (1, 17), (2, 46), (2, 59), (3, 4), (3, 47), (3, 53), (4, 5), (4, 20), (5, 19), (5, 47), (6, 23), (6, 28), (6, 58), (7, 23), (7, 55), (7, 58), (8, 31), (8, 38), (8, 67), (9, 10), (9, 13), (9, 39), (10, 11), (11, 12), (13, 16), (13, 43), (14, 15), (15, 16), (17, 18), (18, 19), (20, 21), (21, 22), (23, 26), (24, 25), (24, 32), (25, 26), (27, 30), (27, 36), (28, 29), (29, 30), (31, 33), (31, 63), (32, 35), (33, 34), (34, 35), (36, 37), (37, 38), (39, 42), (39, 43), (40, 41), (40, 54), (41, 42), (43, 44), (44, 45), (45, 46), (47, 48), (48, 49), (49, 50), (50, 62), (51, 52), (51, 68), (52, 53), (54, 57), (55, 56), (56, 57), (58, 61), (59, 60), (60, 61), (62, 64), (63, 66), (63, 67), (64, 65), (65, 66), (67, 69), (68, 71), (69, 70), (70, 71), (120, 134), (120, 142), (121, 132), (121, 137), (122, 166), (122, 179), (123, 124), (123, 167), (123, 173), (124, 125), (124, 140), (125, 139), (125, 167), (126, 143), (126, 148), (126, 178), (127, 143), (127, 175), (127, 178), (128, 151), (128, 158), (128, 187), (129, 130), (129, 133), (129, 159), (130, 131), (131, 132), (133, 136), (133, 163), (134, 135), (135, 136), (137, 138), (138, 139), (140, 141), (141, 142), (143, 146), (144, 145), (144, 152), (145, 146), (147, 150), (147, 156), (148, 149), (149, 150), (151, 153), (151, 183), (152, 155), (153, 154), (154, 155), (156, 157), (157, 158), (159, 162), (159, 163), (160, 161), (160, 174), (161, 162), (163, 164), (164, 165), (165, 166), (167, 168), (168, 169), (169, 170), (170, 182), (171, 172), (171, 188), (172, 173), (174, 177), (175, 176), (176, 177), (178, 181), (179, 180), (180, 181), (182, 184), (183, 186), (183, 187), (184, 185), (185, 186), (187, 189), (188, 191), (189, 190), (190, 191)])
me_plane.attributes.new('sharp_edge', 'BOOLEAN', 'EDGE').data.foreach_set('value', [ (min(e.vertices), max(e.vertices)) in _k for e in me_plane.edges])
_uv = me_plane.uv_layers.new(name='UVMap')
_uv.uv.foreach_set('vector', [0.625, 0.5197, 0.375, 0.5197, 0.375, 0.5, 0.625, 0.5, 0.625, 0.7697, 0.375, 0.7697, 0.375, 0.75, 0.625, 0.75, 0.375, 0.5197, 0.125, 0.5197, 0.125, 0.5, 0.375, 0.5, 0.375, 0.7303, 0.625, 0.7303, 0.625, 0.75, 0.375, 0.75, 0.625, 0.875, 0.375, 0.875, 0.375, 0.8513, 0.625, 0.8513, 0.625, 0.8513, 0.375, 0.8513, 0.375, 0.8224, 0.625, 0.8224, 0.625, 0.8224, 0.375, 0.8224, 0.375, 0.7939, 0.625, 0.7939, 0.625, 0.7939, 0.375, 0.7939, 0.375, 0.7697, 0.625, 0.7697, 0.625, 0.9803, 0.375, 0.9803, 0.375, 0.9561, 0.625, 0.9561, 0.625, 0.9561, 0.375, 0.9561, 0.375, 0.9276, 0.625, 0.9276, 0.625, 0.9276, 0.375, 0.9276, 0.375, 0.8987, 0.625, 0.8987, 0.625, 0.8987, 0.375, 0.8987, 0.375, 0.875, 0.625, 0.875, 0.875, 0.7303, 0.625, 0.7303, 0.625, 0.7061, 0.875, 0.7061, 0.875, 0.7061, 0.625, 0.7061, 0.625, 0.6776, 0.875, 0.6776, 0.875, 0.6776, 0.625, 0.6776, 0.625, 0.6487, 0.875, 0.6487, 0.875, 0.6487, 0.625, 0.6487, 0.625, 0.625, 0.875, 0.625, 0.875, 0.625, 0.625, 0.625, 0.625, 0.6013, 0.875, 0.6013, 0.875, 0.6013, 0.625, 0.6013, 0.625, 0.5724, 0.875, 0.5724, 0.875, 0.5724, 0.625, 0.5724, 0.625, 0.5439, 0.875, 0.5439, 0.875, 0.5439, 0.625, 0.5439, 0.625, 0.5197, 0.875, 0.5197, 0.625, 0.7303, 0.375, 0.7303, 0.375, 0.7061, 0.625, 0.7061, 0.625, 0.7061, 0.375, 0.7061, 0.375, 0.6776, 0.625, 0.6776, 0.625, 0.6776, 0.375, 0.6776, 0.375, 0.6487, 0.625, 0.6487, 0.625, 0.6487, 0.375, 0.6487, 0.375, 0.625, 0.625, 0.625, 0.625, 0.625, 0.375, 0.625, 0.375, 0.6013, 0.625, 0.6013, 0.625, 0.6013, 0.375, 0.6013, 0.375, 0.5724, 0.625, 0.5724, 0.625, 0.5724, 0.375, 0.5724, 0.375, 0.5439, 0.625, 0.5439, 0.625, 0.5439, 0.375, 0.5439, 0.375, 0.5197, 0.625, 0.5197, 0.375, 0.7303, 0.125, 0.7303, 0.125, 0.7061, 0.375, 0.7061, 0.375, 0.7061, 0.125, 0.7061, 0.125, 0.6776, 0.375, 0.6776, 0.375, 0.6776, 0.125, 0.6776, 0.125, 0.6487, 0.375, 0.6487, 0.375, 0.6487, 0.125, 0.6487, 0.125, 0.625, 0.375, 0.625, 0.375, 0.625, 0.125, 0.625, 0.125, 0.6013, 0.375, 0.6013, 0.375, 0.6013, 0.125, 0.6013, 0.125, 0.5724, 0.375, 0.5724, 0.375, 0.5724, 0.125, 0.5724, 0.125, 0.5439, 0.375, 0.5439, 0.375, 0.5439, 0.125, 0.5439, 0.125, 0.5197, 0.375, 0.5197, 0.04167, 0.5, -1.863e-07, 0.5, 1.0, 0.5, 0.9583, 0.5, 0.375, 1.0, 0.4167, 1.0, 0.4167, 1.0, 0.375, 1.0, 0.08333, 0.5, 0.04167, 0.5, 0.9583, 0.5, 0.9167, 0.5, 0.125, 0.5, 0.08333, 0.5, 0.9167, 0.5, 0.875, 0.5, 0.75, 1.0, 0.7917, 1.0, 0.7917, 1.0, 0.75, 1.0, 0.1667, 0.5, 0.125, 0.5, 0.875, 0.5, 0.8333, 0.5, 0.1667, 1.0, 0.2083, 1.0, 0.2083, 1.0, 0.1667, 1.0, 0.2083, 0.5, 0.1667, 0.5, 0.8333, 0.5, 0.7917, 0.5, 0.5417, 1.0, 0.5833, 1.0, 0.5833, 1.0, 0.5417, 1.0, 0.25, 0.5, 0.2083, 0.5, 0.7917, 0.5, 0.75, 0.5, 0.04167, 1.0, 0.08333, 1.0, 0.08333, 1.0, 0.04167, 1.0, 0.9167, 1.0, 0.9583, 1.0, 0.9583, 1.0, 0.9167, 1.0, 0.2917, 0.5, 0.25, 0.5, 0.75, 0.5, 0.7083, 0.5, 0.4167, 1.0, 0.4583, 1.0, 0.4583, 1.0, 0.4167, 1.0, 0.3333, 0.5, 0.2917, 0.5, 0.7083, 0.5, 0.6667, 0.5, 0.375, 0.5, 0.3333, 0.5, 0.6667, 0.5, 0.625, 0.5, 0.7917, 1.0, 0.8333, 1.0, 0.8333, 1.0, 0.7917, 1.0, 0.4167, 0.5, 0.375, 0.5, 0.625, 0.5, 0.5833, 0.5, 0.2083, 1.0, 0.25, 1.0, 0.25, 1.0, 0.2083, 1.0, 0.4583, 0.5, 0.4167, 0.5, 0.5833, 0.5, 0.5417, 0.5, 0.5833, 1.0, 0.625, 1.0, 0.625, 1.0, 0.5833, 1.0, 0.5, 0.5, 0.4583, 0.5, 0.5417, 0.5, 0.5, 0.5, 0.08333, 1.0, 0.125, 1.0, 0.125, 1.0, 0.08333, 1.0, 0.5417, 0.5, 0.5, 0.5, 0.5, 0.5, 0.4583, 0.5, 0.375, 0.5, 0.375, 0.7303, 0.375, 0.75, 0.5833, 1.0, 0.625, 0.5724, 0.625, 0.5439, 0.7083, 0.5, 0.75, 0.5, 0.375, 0.875, 0.375, 0.8987, 0.2917, 0.5, 0.3333, 0.5, 0.625, 0.5439, 0.625, 0.5724, 0.375, 0.5724, 0.08333, 1.0, 0.04167, 1.0, 0.375, 0.6013, 0.375, 1.0, 0.625, 0.75, 0.625, 0.7303, 0.9583, 0.5, 0.125, 0.6487, 0.125, 0.6776, 0.9167, 0.5, 0.875, 0.6776, 0.2083, 1.0, 0.1667, 1.0, 0.875, 0.7061, 0.2917, 1.0, 0.875, 0.6013, 0.875, 0.5724, 0.125, 0.5, 0.125, 0.5, 0.125, 0.5197, 0.625, 0.9276, 0.7083, 1.0, 0.6667, 1.0, 0.625, 0.9561, 0.2083, 1.0, 0.875, 0.6776, 0.875, 0.6487, 0.9167, 0.5, 0.125, 0.6776, 0.125, 0.7061, 0.7917, 0.5, 0.8333, 0.5, 0.375, 0.7939, 0.375, 0.8224, 0.125, 1.0, 0.375, 0.5197, 0.375, 0.5, 0.4167, 0.5, 0.375, 0.6776, 0.375, 0.7061, 0.08333, 1.0, 0.375, 0.5724, 0.375, 0.5439, 0.875, 0.5, 0.375, 0.75, 0.375, 0.7697, 0.2083, 0.5, 0.625, 0.6487, 0.625, 0.6776, 0.375, 0.5724, 0.375, 0.6013, 0.5417, 0.5, 0.5833, 0.5, 0.625, 0.5724, 0.5833, 1.0, 0.5417, 1.0, 0.625, 0.6013, 0.875, 1.0, 0.625, 0.7697, 0.625, 0.75, 0.7917, 0.5, 0.375, 0.8224, 0.375, 0.8513, 0.7917, 1.0, 0.625, 0.8513, 0.625, 0.8224, 0.125, 0.5724, 0.125, 0.6013, 0.04167, 0.5, 0.08333, 0.5, 0.625, 0.8513, 0.7917, 1.0, 0.75, 1.0, 0.625, 0.875, 0.7083, 1.0, 0.625, 0.9276, 0.625, 0.8987, 0.125, 0.6013, 0.125, 0.625, -1.863e-07, 0.5, 0.04167, 0.5, 0.2917, 0.5, 0.625, 0.5724, 0.625, 0.6013, 0.625, 1.0, 0.625, 0.5197, 0.625, 0.5, 0.625, 0.7939, 0.625, 0.7697, 0.875, 1.0, 0.8333, 1.0, 0.625, 0.7061, 0.4167, 1.0, 0.375, 1.0, 0.625, 0.7303, 0.375, 0.6013, 0.04167, 1.0, -1.863e-07, 1.0, 0.375, 0.625, 0.875, 0.6013, 0.2917, 1.0, 0.25, 1.0, 0.875, 0.625, 0.4167, 1.0, 0.625, 0.7061, 0.625, 0.6776, 0.375, 0.5439, 0.375, 0.5197, 0.125, 1.0, 0.08333, 1.0, 0.625, 0.9561, 0.6667, 1.0, 0.625, 1.0, 0.625, 0.9803, 0.625, 0.8987, 0.625, 0.875, 0.75, 1.0, 0.7083, 1.0, 0.08333, 0.5, 0.125, 0.5439, 0.125, 0.5724, 0.9583, 1.0, 0.9167, 1.0, 0.375, 0.6776, 0.375, 0.6487, 0.625, 0.6013, 0.5417, 1.0, 0.5, 1.0, 0.625, 0.625, 0.375, 0.7061, 0.9167, 1.0, 0.875, 1.0, 0.375, 0.7303, 0.4583, 1.0, 0.4167, 1.0, 0.625, 0.6776, 0.625, 0.6487, 0.375, 0.6487, 0.375, 0.625, 1.0, 1.0, 0.9583, 1.0, 0.625, 0.6487, 0.625, 0.625, 0.5, 1.0, 0.4583, 1.0, 0.9167, 1.0, 0.375, 0.7061, 0.375, 0.6776, 0.625, 0.5439, 0.625, 0.5197, 0.625, 1.0, 0.5833, 1.0, 0.875, 0.5439, 0.875, 0.5197, 0.375, 1.0, 0.3333, 1.0, 0.375, 0.6013, 0.375, 0.625, 0.5, 0.5, 0.5417, 0.5, 0.875, 0.5724, 0.875, 0.5439, 0.3333, 1.0, 0.2917, 1.0, 0.625, 0.8224, 0.625, 0.7939, 0.8333, 1.0, 0.7917, 1.0, 0.875, 0.7061, 0.1667, 1.0, 0.125, 1.0, 0.875, 0.7303, 0.875, 0.6487, 0.875, 0.625, 0.25, 1.0, 0.2083, 1.0, 0.625, 0.6013, 0.625, 0.625, 0.25, 0.5, 0.2917, 0.5, 0.375, 0.6776, 0.4167, 0.5, 0.4583, 0.5, 0.375, 0.6487, 0.5833, 0.5, 0.375, 0.5439, 0.375, 0.5724, 0.625, 0.5, 0.375, 0.5, 0.375, 0.5197, 0.375, 0.9276, 0.375, 0.9561, 0.6667, 0.5, 0.7083, 0.5, 0.7083, 0.5, 0.375, 0.8987, 0.375, 0.9276, 0.375, 0.8513, 0.375, 0.875, 0.75, 0.5, 0.7917, 0.5, 0.2083, 0.5, 0.25, 0.5, 0.625, 0.625, 0.625, 0.6487, 0.375, 0.5439, 0.5833, 0.5, 0.625, 0.5, 0.375, 0.5197, 0.625, 0.5439, 0.3333, 0.5, 0.375, 0.5, 0.625, 0.5197, 0.375, 0.75, 0.875, 0.5, 0.9167, 0.5, 0.125, 0.7061, 0.125, 0.5439, 0.08333, 0.5, 0.125, 0.5, 0.125, 0.5197, 0.125, 0.5, 0.125, 0.5, 0.1667, 0.5, 0.625, 0.7061, 0.4583, 0.5, 0.5, 0.5, 0.375, 0.625, 0.375, 0.6487, 0.375, 0.7303, 0.375, 0.5, 0.4167, 0.5, 0.375, 0.7061, 0.9583, 0.5, 1.0, 0.5, 0.125, 0.625, 0.125, 0.6487, 0.375, 0.7939, 0.8333, 0.5, 0.875, 0.5, 0.375, 0.7697, 0.375, 0.5, 0.625, 0.5, 0.6667, 0.5, 0.375, 0.9561, 0.625, 0.6776, 0.625, 0.7061, 0.1667, 0.5, 0.2083, 0.5, 0.625, 0.5197, 0.375, 0.5197, 0.375, 0.5, 0.625, 0.5, 0.625, 0.7697, 0.375, 0.7697, 0.375, 0.75, 0.625, 0.75, 0.375, 0.5197, 0.125, 0.5197, 0.125, 0.5, 0.375, 0.5, 0.375, 0.7303, 0.625, 0.7303, 0.625, 0.75, 0.375, 0.75, 0.625, 0.875, 0.375, 0.875, 0.375, 0.8513, 0.625, 0.8513, 0.625, 0.8513, 0.375, 0.8513, 0.375, 0.8224, 0.625, 0.8224, 0.625, 0.8224, 0.375, 0.8224, 0.375, 0.7939, 0.625, 0.7939, 0.625, 0.7939, 0.375, 0.7939, 0.375, 0.7697, 0.625, 0.7697, 0.625, 0.9803, 0.375, 0.9803, 0.375, 0.9561, 0.625, 0.9561, 0.625, 0.9561, 0.375, 0.9561, 0.375, 0.9276, 0.625, 0.9276, 0.625, 0.9276, 0.375, 0.9276, 0.375, 0.8987, 0.625, 0.8987, 0.625, 0.8987, 0.375, 0.8987, 0.375, 0.875, 0.625, 0.875, 0.875, 0.7303, 0.625, 0.7303, 0.625, 0.7061, 0.875, 0.7061, 0.875, 0.7061, 0.625, 0.7061, 0.625, 0.6776, 0.875, 0.6776, 0.875, 0.6776, 0.625, 0.6776, 0.625, 0.6487, 0.875, 0.6487, 0.875, 0.6487, 0.625, 0.6487, 0.625, 0.625, 0.875, 0.625, 0.875, 0.625, 0.625, 0.625, 0.625, 0.6013, 0.875, 0.6013, 0.875, 0.6013, 0.625, 0.6013, 0.625, 0.5724, 0.875, 0.5724, 0.875, 0.5724, 0.625, 0.5724, 0.625, 0.5439, 0.875, 0.5439, 0.875, 0.5439, 0.625, 0.5439, 0.625, 0.5197, 0.875, 0.5197, 0.625, 0.7303, 0.375, 0.7303, 0.375, 0.7061, 0.625, 0.7061, 0.625, 0.7061, 0.375, 0.7061, 0.375, 0.6776, 0.625, 0.6776, 0.625, 0.6776, 0.375, 0.6776, 0.375, 0.6487, 0.625, 0.6487, 0.625, 0.6487, 0.375, 0.6487, 0.375, 0.625, 0.625, 0.625, 0.625, 0.625, 0.375, 0.625, 0.375, 0.6013, 0.625, 0.6013, 0.625, 0.6013, 0.375, 0.6013, 0.375, 0.5724, 0.625, 0.5724, 0.625, 0.5724, 0.375, 0.5724, 0.375, 0.5439, 0.625, 0.5439, 0.625, 0.5439, 0.375, 0.5439, 0.375, 0.5197, 0.625, 0.5197, 0.375, 0.7303, 0.125, 0.7303, 0.125, 0.7061, 0.375, 0.7061, 0.375, 0.7061, 0.125, 0.7061, 0.125, 0.6776, 0.375, 0.6776, 0.375, 0.6776, 0.125, 0.6776, 0.125, 0.6487, 0.375, 0.6487, 0.375, 0.6487, 0.125, 0.6487, 0.125, 0.625, 0.375, 0.625, 0.375, 0.625, 0.125, 0.625, 0.125, 0.6013, 0.375, 0.6013, 0.375, 0.6013, 0.125, 0.6013, 0.125, 0.5724, 0.375, 0.5724, 0.375, 0.5724, 0.125, 0.5724, 0.125, 0.5439, 0.375, 0.5439, 0.375, 0.5439, 0.125, 0.5439, 0.125, 0.5197, 0.375, 0.5197, 0.4583, 1.0, 0.5, 1.0, 0.5, 1.0, 0.4583, 1.0, 0.5833, 0.5, 0.5417, 0.5, 0.4583, 0.5, 0.4167, 0.5, 0.9583, 1.0, 1.0, 1.0, 1.0, 1.0, 0.9583, 1.0, 0.8333, 1.0, 0.875, 1.0, 0.875, 1.0, 0.8333, 1.0, 0.625, 0.5, 0.5833, 0.5, 0.4167, 0.5, 0.375, 0.5, 0.25, 1.0, 0.2917, 1.0, 0.2917, 1.0, 0.25, 1.0, 0.6667, 0.5, 0.625, 0.5, 0.375, 0.5, 0.3333, 0.5, 0.7083, 0.5, 0.6667, 0.5, 0.3333, 0.5, 0.2917, 0.5, 0.625, 1.0, 0.6667, 1.0, 0.6667, 1.0, 0.625, 1.0, 0.75, 0.5, 0.7083, 0.5, 0.2917, 0.5, 0.25, 0.5, 0.125, 1.0, 0.1667, 1.0, 0.1667, 1.0, 0.125, 1.0, 0.7917, 0.5, 0.75, 0.5, 0.25, 0.5, 0.2083, 0.5, 0.5, 1.0, 0.5417, 1.0, 0.5417, 1.0, 0.5, 1.0, 0.8333, 0.5, 0.7917, 0.5, 0.2083, 0.5, 0.1667, 0.5, 0.875, 1.0, 0.9167, 1.0, 0.9167, 1.0, 0.875, 1.0, 0.875, 0.5, 0.8333, 0.5, 0.1667, 0.5, 0.125, 0.5, 0.2917, 1.0, 0.3333, 1.0, 0.3333, 1.0, 0.2917, 1.0, 0.9167, 0.5, 0.875, 0.5, 0.125, 0.5, 0.08333, 0.5, 0.6667, 1.0, 0.7083, 1.0, 0.7083, 1.0, 0.6667, 1.0, 0.9583, 0.5, 0.9167, 0.5, 0.08333, 0.5, 0.04167, 0.5, 0.1667, 1.0, 0.2083, 1.0, 0.2083, 1.0, 0.1667, 1.0, 1.0, 0.5, 0.9583, 0.5, 0.04167, 0.5, -1.863e-07, 0.5, 0.5417, 1.0, 0.5833, 1.0, 0.5833, 1.0, 0.5417, 1.0, -1.863e-07, 0.5, 0.04167, 0.5, 0.9583, 0.5, 1.0, 0.5, 0.375, 0.5, 0.375, 0.7303, 0.375, 0.75, 0.5833, 1.0, 0.625, 0.5724, 0.625, 0.5439, 0.7083, 0.5, 0.75, 0.5, 0.375, 0.875, 0.375, 0.8987, 0.2917, 0.5, 0.3333, 0.5, 0.625, 0.5439, 0.625, 0.5724, 0.375, 0.5724, 0.08333, 1.0, 0.04167, 1.0, 0.375, 0.6013, 0.375, 1.0, 0.625, 0.75, 0.625, 0.7303, 0.9583, 0.5, 0.125, 0.6487, 0.125, 0.6776, 0.9167, 0.5, 0.875, 0.6776, 0.2083, 1.0, 0.1667, 1.0, 0.875, 0.7061, 0.2917, 1.0, 0.875, 0.6013, 0.875, 0.5724, 0.125, 0.5, 0.125, 0.5, 0.125, 0.5197, 0.625, 0.9276, 0.7083, 1.0, 0.6667, 1.0, 0.625, 0.9561, 0.2083, 1.0, 0.875, 0.6776, 0.875, 0.6487, 0.9167, 0.5, 0.125, 0.6776, 0.125, 0.7061, 0.7917, 0.5, 0.8333, 0.5, 0.375, 0.7939, 0.375, 0.8224, 0.125, 1.0, 0.375, 0.5197, 0.375, 0.5, 0.4167, 0.5, 0.375, 0.6776, 0.375, 0.7061, 0.08333, 1.0, 0.375, 0.5724, 0.375, 0.5439, 0.875, 0.5, 0.375, 0.75, 0.375, 0.7697, 0.2083, 0.5, 0.625, 0.6487, 0.625, 0.6776, 0.375, 0.5724, 0.375, 0.6013, 0.5417, 0.5, 0.5833, 0.5, 0.625, 0.5724, 0.5833, 1.0, 0.5417, 1.0, 0.625, 0.6013, 0.875, 1.0, 0.625, 0.7697, 0.625, 0.75, 0.7917, 0.5, 0.375, 0.8224, 0.375, 0.8513, 0.7917, 1.0, 0.625, 0.8513, 0.625, 0.8224, 0.125, 0.5724, 0.125, 0.6013, 0.04167, 0.5, 0.08333, 0.5, 0.625, 0.8513, 0.7917, 1.0, 0.75, 1.0, 0.625, 0.875, 0.7083, 1.0, 0.625, 0.9276, 0.625, 0.8987, 0.125, 0.6013, 0.125, 0.625, -1.863e-07, 0.5, 0.04167, 0.5, 0.2917, 0.5, 0.625, 0.5724, 0.625, 0.6013, 0.625, 1.0, 0.625, 0.5197, 0.625, 0.5, 0.625, 0.7939, 0.625, 0.7697, 0.875, 1.0, 0.8333, 1.0, 0.625, 0.7061, 0.4167, 1.0, 0.375, 1.0, 0.625, 0.7303, 0.375, 0.6013, 0.04167, 1.0, -1.863e-07, 1.0, 0.375, 0.625, 0.875, 0.6013, 0.2917, 1.0, 0.25, 1.0, 0.875, 0.625, 0.4167, 1.0, 0.625, 0.7061, 0.625, 0.6776, 0.375, 0.5439, 0.375, 0.5197, 0.125, 1.0, 0.08333, 1.0, 0.625, 0.9561, 0.6667, 1.0, 0.625, 1.0, 0.625, 0.9803, 0.625, 0.8987, 0.625, 0.875, 0.75, 1.0, 0.7083, 1.0, 0.08333, 0.5, 0.125, 0.5439, 0.125, 0.5724, 0.9583, 1.0, 0.9167, 1.0, 0.375, 0.6776, 0.375, 0.6487, 0.625, 0.6013, 0.5417, 1.0, 0.5, 1.0, 0.625, 0.625, 0.375, 0.7061, 0.9167, 1.0, 0.875, 1.0, 0.375, 0.7303, 0.4583, 1.0, 0.4167, 1.0, 0.625, 0.6776, 0.625, 0.6487, 0.375, 0.6487, 0.375, 0.625, 1.0, 1.0, 0.9583, 1.0, 0.625, 0.6487, 0.625, 0.625, 0.5, 1.0, 0.4583, 1.0, 0.9167, 1.0, 0.375, 0.7061, 0.375, 0.6776, 0.625, 0.5439, 0.625, 0.5197, 0.625, 1.0, 0.5833, 1.0, 0.875, 0.5439, 0.875, 0.5197, 0.375, 1.0, 0.3333, 1.0, 0.375, 0.6013, 0.375, 0.625, 0.5, 0.5, 0.5417, 0.5, 0.875, 0.5724, 0.875, 0.5439, 0.3333, 1.0, 0.2917, 1.0, 0.625, 0.8224, 0.625, 0.7939, 0.8333, 1.0, 0.7917, 1.0, 0.875, 0.7061, 0.1667, 1.0, 0.125, 1.0, 0.875, 0.7303, 0.875, 0.6487, 0.875, 0.625, 0.25, 1.0, 0.2083, 1.0, 0.625, 0.6013, 0.625, 0.625, 0.25, 0.5, 0.2917, 0.5, 0.375, 0.6776, 0.4167, 0.5, 0.4583, 0.5, 0.375, 0.6487, 0.5833, 0.5, 0.375, 0.5439, 0.375, 0.5724, 0.625, 0.5, 0.375, 0.5, 0.375, 0.5197, 0.375, 0.9276, 0.375, 0.9561, 0.6667, 0.5, 0.7083, 0.5, 0.7083, 0.5, 0.375, 0.8987, 0.375, 0.9276, 0.375, 0.8513, 0.375, 0.875, 0.75, 0.5, 0.7917, 0.5, 0.2083, 0.5, 0.25, 0.5, 0.625, 0.625, 0.625, 0.6487, 0.375, 0.5439, 0.5833, 0.5, 0.625, 0.5, 0.375, 0.5197, 0.625, 0.5439, 0.3333, 0.5, 0.375, 0.5, 0.625, 0.5197, 0.375, 0.75, 0.875, 0.5, 0.9167, 0.5, 0.125, 0.7061, 0.125, 0.5439, 0.08333, 0.5, 0.125, 0.5, 0.125, 0.5197, 0.125, 0.5, 0.125, 0.5, 0.1667, 0.5, 0.625, 0.7061, 0.4583, 0.5, 0.5, 0.5, 0.375, 0.625, 0.375, 0.6487, 0.375, 0.7303, 0.375, 0.5, 0.4167, 0.5, 0.375, 0.7061, 0.9583, 0.5, 1.0, 0.5, 0.125, 0.625, 0.125, 0.6487, 0.375, 0.7939, 0.8333, 0.5, 0.875, 0.5, 0.375, 0.7697, 0.375, 0.5, 0.625, 0.5, 0.6667, 0.5, 0.375, 0.9561, 0.625, 0.6776, 0.625, 0.7061, 0.1667, 0.5, 0.2083, 0.5, 1.0, 0.5, 0.9583, 0.5, 0.9583, 1.0, 1.0, 1.0, 0.9583, 0.5, 0.9167, 0.5, 0.9167, 1.0, 0.9583, 1.0, 0.9167, 0.5, 0.875, 0.5, 0.875, 1.0, 0.9167, 1.0, 0.875, 0.5, 0.8333, 0.5, 0.8333, 1.0, 0.875, 1.0, 0.8333, 0.5, 0.7917, 0.5, 0.7917, 1.0, 0.8333, 1.0, 0.7917, 0.5, 0.75, 0.5, 0.75, 1.0, 0.7917, 1.0, 0.75, 0.5, 0.7083, 0.5, 0.7083, 1.0, 0.75, 1.0, 0.7083, 0.5, 0.6667, 0.5, 0.6667, 1.0, 0.7083, 1.0, 0.6667, 0.5, 0.625, 0.5, 0.625, 1.0, 0.6667, 1.0, 0.625, 0.5, 0.5833, 0.5, 0.5833, 1.0, 0.625, 1.0, 0.5833, 0.5, 0.5417, 0.5, 0.5417, 1.0, 0.5833, 1.0, 0.5417, 0.5, 0.5, 0.5, 0.5, 1.0, 0.5417, 1.0, 0.5, 0.5, 0.4583, 0.5, 0.4583, 1.0, 0.5, 1.0, 0.4583, 0.5, 0.4167, 0.5, 0.4167, 1.0, 0.4583, 1.0, 0.4167, 0.5, 0.375, 0.5, 0.375, 1.0, 0.4167, 1.0, 0.375, 0.5, 0.3333, 0.5, 0.3333, 1.0, 0.375, 1.0, 0.3333, 0.5, 0.2917, 0.5, 0.2917, 1.0, 0.3333, 1.0, 0.2917, 0.5, 0.25, 0.5, 0.25, 1.0, 0.2917, 1.0, 0.25, 0.5, 0.2083, 0.5, 0.2083, 1.0, 0.25, 1.0, 0.2083, 0.5, 0.1667, 0.5, 0.1667, 1.0, 0.2083, 1.0, 0.1667, 0.5, 0.125, 0.5, 0.125, 1.0, 0.1667, 1.0, 0.125, 0.5, 0.08333, 0.5, 0.08333, 1.0, 0.125, 1.0, 0.08333, 0.5, 0.04167, 0.5, 0.04167, 1.0, 0.08333, 1.0, 0.04167, 0.5, -1.863e-07, 0.5, -1.863e-07, 1.0, 0.04167, 1.0, 0.04167, 1.0, -1.863e-07, 1.0, 1.0, 0.5, 0.9583, 0.5, 0.08333, 1.0, 0.04167, 1.0, 0.9583, 0.5, 0.9167, 0.5, 0.125, 1.0, 0.08333, 1.0, 0.9167, 0.5, 0.875, 0.5, 0.1667, 1.0, 0.125, 1.0, 0.875, 0.5, 0.8333, 0.5, 0.875, 1.0, 0.9167, 1.0, 0.9167, 1.0, 0.875, 1.0, -1.863e-07, 1.0, 0.04167, 1.0, 0.04167, 1.0, -1.863e-07, 1.0, 0.9583, 0.5, 1.0, 0.5, -1.863e-07, 0.5, 0.04167, 0.5, 0.5, 1.0, 0.5417, 1.0, 0.5417, 1.0, 0.5, 1.0, 0.9167, 0.5, 0.9583, 0.5, 0.04167, 0.5, 0.08333, 0.5, 0.125, 1.0, 0.1667, 1.0, 0.1667, 1.0, 0.125, 1.0, 0.875, 0.5, 0.9167, 0.5, 0.08333, 0.5, 0.125, 0.5, 0.7083, 1.0, 0.75, 1.0, 0.75, 1.0, 0.7083, 1.0, 0.8333, 0.5, 0.875, 0.5, 0.125, 0.5, 0.1667, 0.5, 0.3333, 1.0, 0.375, 1.0, 0.375, 1.0, 0.3333, 1.0, 0.7917, 0.5, 0.8333, 0.5, 0.1667, 0.5, 0.2083, 0.5, 0.8333, 1.0, 0.875, 1.0, 0.875, 1.0, 0.8333, 1.0, 0.75, 0.5, 0.7917, 0.5, 0.2083, 0.5, 0.25, 0.5, 0.4583, 1.0, 0.5, 1.0, 0.5, 1.0, 0.4583, 1.0, 0.7083, 0.5, 0.75, 0.5, 0.25, 0.5, 0.2917, 0.5, 0.08333, 1.0, 0.125, 1.0, 0.125, 1.0, 0.08333, 1.0, 0.6667, 0.5, 0.7083, 0.5, 0.2917, 0.5, 0.3333, 0.5, 0.6667, 1.0, 0.7083, 1.0, 0.7083, 1.0, 0.6667, 1.0, 0.625, 0.5, 0.6667, 0.5, 0.3333, 0.5, 0.375, 0.5, 0.2917, 1.0, 0.3333, 1.0, 0.3333, 1.0, 0.2917, 1.0, 0.5833, 0.5, 0.625, 0.5, 0.375, 0.5, 0.4167, 0.5, 0.7917, 1.0, 0.8333, 1.0, 0.8333, 1.0, 0.7917, 1.0, 0.5417, 0.5, 0.5833, 0.5, 0.4167, 0.5, 0.4583, 0.5, 0.4167, 1.0, 0.4583, 1.0, 0.4583, 1.0, 0.4167, 1.0, 0.5, 0.5, 0.5417, 0.5, 0.4583, 0.5, 0.5, 0.5, 0.04167, 1.0, 0.08333, 1.0, 0.08333, 1.0, 0.04167, 1.0, 0.4583, 0.5, 0.5, 0.5, 0.5, 0.5, 0.5417, 0.5, 0.625, 1.0, 0.6667, 1.0, 0.6667, 1.0, 0.625, 1.0, 0.4167, 0.5, 0.4583, 0.5, 0.5417, 0.5, 0.5833, 0.5, 0.375, 0.5, 0.4167, 0.5, 0.5833, 0.5, 0.625, 0.5, 0.25, 1.0, 0.2917, 1.0, 0.2917, 1.0, 0.25, 1.0, 0.3333, 0.5, 0.375, 0.5, 0.625, 0.5, 0.6667, 0.5, 0.75, 1.0, 0.7917, 1.0, 0.7917, 1.0, 0.75, 1.0, 0.9583, 1.0, 1.0, 1.0, 1.0, 1.0, 0.9583, 1.0, 0.2917, 0.5, 0.3333, 0.5, 0.6667, 0.5, 0.7083, 0.5, 0.375, 1.0, 0.4167, 1.0, 0.4167, 1.0, 0.375, 1.0, 0.25, 0.5, 0.2917, 0.5, 0.7083, 0.5, 0.75, 0.5, -1.863e-07, 1.0, 0.04167, 1.0, 0.04167, 1.0, -1.863e-07, 1.0, 0.2083, 0.5, 0.25, 0.5, 0.75, 0.5, 0.7917, 0.5, 0.5833, 1.0, 0.625, 1.0, 0.625, 1.0, 0.5833, 1.0, 0.1667, 0.5, 0.2083, 0.5, 0.7917, 0.5, 0.8333, 0.5, 0.2083, 1.0, 0.25, 1.0, 0.25, 1.0, 0.2083, 1.0, 0.125, 0.5, 0.1667, 0.5, 0.8333, 0.5, 0.875, 0.5, 0.7083, 1.0, 0.75, 1.0, 0.75, 1.0, 0.7083, 1.0, 0.08333, 0.5, 0.125, 0.5, 0.875, 0.5, 0.9167, 0.5, 0.3333, 1.0, 0.375, 1.0, 0.375, 1.0, 0.3333, 1.0, 0.04167, 0.5, 0.08333, 0.5, 0.9167, 0.5, 0.9583, 0.5, 0.9167, 1.0, 0.9583, 1.0, 0.9583, 1.0, 0.9167, 1.0, -1.863e-07, 0.5, 0.04167, 0.5, 0.9583, 1.0, 1.0, 1.0, 0.9583, 0.5, 1.0, 0.5, -1.863e-07, 1.0, 0.04167, 1.0, 0.9167, 0.5, 0.9583, 0.5, 0.04167, 1.0, 0.08333, 1.0, 0.875, 0.5, 0.9167, 0.5, 0.08333, 1.0, 0.125, 1.0, 0.8333, 0.5, 0.875, 0.5, 0.125, 1.0, 0.1667, 1.0, 0.7917, 0.5, 0.8333, 0.5, 0.1667, 1.0, 0.2083, 1.0, 0.75, 0.5, 0.7917, 0.5, 0.2083, 1.0, 0.25, 1.0, 0.7083, 0.5, 0.75, 0.5, 0.25, 1.0, 0.2917, 1.0, 0.6667, 0.5, 0.7083, 0.5, 0.2917, 1.0, 0.3333, 1.0, 0.625, 0.5, 0.6667, 0.5, 0.3333, 1.0, 0.375, 1.0, 0.5833, 0.5, 0.625, 0.5, 0.375, 1.0, 0.4167, 1.0, 0.5417, 0.5, 0.5833, 0.5, 0.4167, 1.0, 0.4583, 1.0, 0.5, 0.5, 0.5417, 0.5, 0.4583, 1.0, 0.5, 1.0, 0.4583, 0.5, 0.5, 0.5, 0.5, 1.0, 0.5417, 1.0, 0.4167, 0.5, 0.4583, 0.5, 0.5417, 1.0, 0.5833, 1.0, 0.375, 0.5, 0.4167, 0.5, 0.5833, 1.0, 0.625, 1.0, 0.3333, 0.5, 0.375, 0.5, 0.625, 1.0, 0.6667, 1.0, 0.2917, 0.5, 0.3333, 0.5, 0.6667, 1.0, 0.7083, 1.0, 0.25, 0.5, 0.2917, 0.5, 0.7083, 1.0, 0.75, 1.0, 0.2083, 0.5, 0.25, 0.5, 0.75, 1.0, 0.7917, 1.0, 0.1667, 0.5, 0.2083, 0.5, 0.7917, 1.0, 0.8333, 1.0, 0.125, 0.5, 0.1667, 0.5, 0.8333, 1.0, 0.875, 1.0, 0.375, 1.0, 0.4167, 1.0, 0.4167, 1.0, 0.375, 1.0, 0.08333, 0.5, 0.125, 0.5, 0.875, 1.0, 0.9167, 1.0, 0.04167, 0.5, 0.08333, 0.5, 0.9167, 1.0, 0.9583, 1.0, 0.75, 1.0, 0.7917, 1.0, 0.7917, 1.0, 0.75, 1.0, 0.04167, 1.0, 0.08333, 1.0, 0.08333, 0.5, 0.04167, 0.5, -1.863e-07, 1.0, 0.04167, 1.0, 0.04167, 0.5, -1.863e-07, 0.5, -1.863e-07, 1.0, 0.04167, 1.0, 0.04167, 1.0, -1.863e-07, 1.0, 0.9583, 0.5, 0.9167, 0.5, 0.9167, 0.5, 0.9583, 0.5, 0.5833, 0.5, 0.5417, 0.5, 0.5417, 0.5, 0.5833, 0.5, 0.2083, 0.5, 0.1667, 0.5, 0.1667, 0.5, 0.2083, 0.5, 0.9167, 1.0, 0.9583, 1.0, 0.9583, 1.0, 0.9167, 1.0, 0.5417, 1.0, 0.5833, 1.0, 0.5833, 1.0, 0.5417, 1.0, 0.1667, 1.0, 0.2083, 1.0, 0.2083, 1.0, 0.1667, 1.0, 0.75, 0.5, 0.7083, 0.5, 0.7083, 0.5, 0.75, 0.5, 0.375, 0.5, 0.3333, 0.5, 0.3333, 0.5, 0.375, 0.5, 0.7083, 1.0, 0.75, 1.0, 0.75, 1.0, 0.7083, 1.0, 0.3333, 1.0, 0.375, 1.0, 0.375, 1.0, 0.3333, 1.0, 0.9167, 0.5, 0.875, 0.5, 0.875, 0.5, 0.9167, 0.5, 0.5417, 0.5, 0.5, 0.5, 0.5, 0.5, 0.5417, 0.5, 0.1667, 0.5, 0.125, 0.5, 0.125, 0.5, 0.1667, 0.5, 0.875, 1.0, 0.9167, 1.0, 0.9167, 1.0, 0.875, 1.0, 0.5, 1.0, 0.5417, 1.0, 0.5417, 1.0, 0.5, 1.0, 0.125, 1.0, 0.1667, 1.0, 0.1667, 1.0, 0.125, 1.0, 0.7083, 0.5, 0.6667, 0.5, 0.6667, 0.5, 0.7083, 0.5, 0.3333, 0.5, 0.2917, 0.5, 0.2917, 0.5, 0.3333, 0.5, 0.6667, 1.0, 0.7083, 1.0, 0.7083, 1.0, 0.6667, 1.0, 0.2917, 1.0, 0.3333, 1.0, 0.3333, 1.0, 0.2917, 1.0, 0.875, 0.5, 0.8333, 0.5, 0.8333, 0.5, 0.875, 0.5, 0.5, 0.5, 0.4583, 0.5, 0.4583, 0.5, 0.5, 0.5, 0.125, 0.5, 0.08333, 0.5, 0.08333, 0.5, 0.125, 0.5, 0.8333, 1.0, 0.875, 1.0, 0.875, 1.0, 0.8333, 1.0, 0.4583, 1.0, 0.5, 1.0, 0.5, 1.0, 0.4583, 1.0, 0.08333, 1.0, 0.125, 1.0, 0.125, 1.0, 0.08333, 1.0, 0.6667, 0.5, 0.625, 0.5, 0.625, 0.5, 0.6667, 0.5, 0.2917, 0.5, 0.25, 0.5, 0.25, 0.5, 0.2917, 0.5, 0.625, 1.0, 0.6667, 1.0, 0.6667, 1.0, 0.625, 1.0, 0.25, 1.0, 0.2917, 1.0, 0.2917, 1.0, 0.25, 1.0, 0.8333, 0.5, 0.7917, 0.5, 0.7917, 0.5, 0.8333, 0.5, 0.4583, 0.5, 0.4167, 0.5, 0.4167, 0.5, 0.4583, 0.5, 0.08333, 0.5, 0.04167, 0.5, 0.04167, 0.5, 0.08333, 0.5, 1.0, 0.5, 0.9583, 0.5, 0.9583, 0.5, 1.0, 0.5, 0.7917, 1.0, 0.8333, 1.0, 0.8333, 1.0, 0.7917, 1.0, 0.4167, 1.0, 0.4583, 1.0, 0.4583, 1.0, 0.4167, 1.0, 0.04167, 1.0, 0.08333, 1.0, 0.08333, 1.0, 0.04167, 1.0, 0.9583, 1.0, 1.0, 1.0, 1.0, 1.0, 0.9583, 1.0, 0.625, 0.5, 0.5833, 0.5, 0.5833, 0.5, 0.625, 0.5, 0.25, 0.5, 0.2083, 0.5, 0.2083, 0.5, 0.25, 0.5, 0.5833, 1.0, 0.625, 1.0, 0.625, 1.0, 0.5833, 1.0, 0.2083, 1.0, 0.25, 1.0, 0.25, 1.0, 0.2083, 1.0, 0.7917, 0.5, 0.75, 0.5, 0.75, 0.5, 0.7917, 0.5, 0.4167, 0.5, 0.375, 0.5, 0.375, 0.5, 0.4167, 0.5, 0.04167, 0.5, -1.863e-07, 0.5, -1.863e-07, 0.5, 0.04167, 0.5, 0.08333, 1.0, 0.125, 1.0, 0.125, 0.5, 0.08333, 0.5, 0.125, 1.0, 0.1667, 1.0, 0.1667, 0.5, 0.125, 0.5, 0.1667, 1.0, 0.2083, 1.0, 0.2083, 0.5, 0.1667, 0.5, 0.2083, 1.0, 0.25, 1.0, 0.25, 0.5, 0.2083, 0.5, 0.25, 1.0, 0.2917, 1.0, 0.2917, 0.5, 0.25, 0.5, 0.2917, 1.0, 0.3333, 1.0, 0.3333, 0.5, 0.2917, 0.5, 0.3333, 1.0, 0.375, 1.0, 0.375, 0.5, 0.3333, 0.5, 0.375, 1.0, 0.4167, 1.0, 0.4167, 0.5, 0.375, 0.5, 0.4167, 1.0, 0.4583, 1.0, 0.4583, 0.5, 0.4167, 0.5, 0.4583, 1.0, 0.5, 1.0, 0.5, 0.5, 0.4583, 0.5, 0.5, 1.0, 0.5417, 1.0, 0.5417, 0.5, 0.5, 0.5, 0.5417, 1.0, 0.5833, 1.0, 0.5833, 0.5, 0.5417, 0.5, 0.5833, 1.0, 0.625, 1.0, 0.625, 0.5, 0.5833, 0.5, 0.625, 1.0, 0.6667, 1.0, 0.6667, 0.5, 0.625, 0.5, 0.6667, 1.0, 0.7083, 1.0, 0.7083, 0.5, 0.6667, 0.5, 0.7083, 1.0, 0.75, 1.0, 0.75, 0.5, 0.7083, 0.5, 0.75, 1.0, 0.7917, 1.0, 0.7917, 0.5, 0.75, 0.5, 0.7917, 1.0, 0.8333, 1.0, 0.8333, 0.5, 0.7917, 0.5, 0.8333, 1.0, 0.875, 1.0, 0.875, 0.5, 0.8333, 0.5, 0.875, 1.0, 0.9167, 1.0, 0.9167, 0.5, 0.875, 0.5, 0.9167, 1.0, 0.9583, 1.0, 0.9583, 0.5, 0.9167, 0.5, 0.9583, 1.0, 1.0, 1.0, 1.0, 0.5, 0.9583, 0.5, 0.2083, 1.0, 0.1667, 1.0, 0.8333, 0.5, 0.7917, 0.5, 0.25, 1.0, 0.2083, 1.0, 0.7917, 0.5, 0.75, 0.5, 0.2917, 1.0, 0.25, 1.0, 0.75, 0.5, 0.7083, 0.5, 0.3333, 1.0, 0.2917, 1.0, 0.7083, 0.5, 0.6667, 0.5, 0.375, 1.0, 0.3333, 1.0, 0.6667, 0.5, 0.625, 0.5, 0.4167, 1.0, 0.375, 1.0, 0.625, 0.5, 0.5833, 0.5, 0.4583, 1.0, 0.4167, 1.0, 0.5833, 0.5, 0.5417, 0.5, 0.5, 1.0, 0.4583, 1.0, 0.5417, 0.5, 0.5, 0.5, 0.5417, 1.0, 0.5, 1.0, 0.5, 0.5, 0.4583, 0.5, 0.5833, 1.0, 0.5417, 1.0, 0.4583, 0.5, 0.4167, 0.5, 0.625, 1.0, 0.5833, 1.0, 0.4167, 0.5, 0.375, 0.5, 0.6667, 1.0, 0.625, 1.0, 0.375, 0.5, 0.3333, 0.5, 0.7083, 1.0, 0.6667, 1.0, 0.3333, 0.5, 0.2917, 0.5, 0.75, 1.0, 0.7083, 1.0, 0.2917, 0.5, 0.25, 0.5, 0.7917, 1.0, 0.75, 1.0, 0.25, 0.5, 0.2083, 0.5, 0.8333, 1.0, 0.7917, 1.0, 0.2083, 0.5, 0.1667, 0.5, 0.875, 1.0, 0.8333, 1.0, 0.1667, 0.5, 0.125, 0.5, 0.9167, 1.0, 0.875, 1.0, 0.125, 0.5, 0.08333, 0.5, 0.9583, 1.0, 0.9167, 1.0, 0.08333, 0.5, 0.04167, 0.5, 1.0, 1.0, 0.9583, 1.0, 0.04167, 0.5, -1.863e-07, 0.5, 0.0, 0.0, 0.0, 0.0, 0.0, 0.0, 0.0, 0.0, 0.0, 0.0, 0.0, 0.0, 0.0, 0.0, 0.0, 0.0, 0.0, 0.0, 0.0, 0.0, 0.0, 0.0, 0.0, 0.0, 0.0, 0.0, 0.0, 0.0, 0.0, 0.0, 0.0, 0.0, 0.0, 0.0, 0.0, 0.0, 0.0, 0.0, 0.0, 0.0, 0.0, 0.0, 0.0, 0.0, 0.0, 0.0, 0.0, 0.0, 0.0, 0.0, 0.0, 0.0, 0.0, 0.0, 0.0, 0.0, 0.0, 0.0, 0.0, 0.0, 0.0, 0.0, 0.0, 0.0, 0.0, 0.0, 0.0, 0.0, 0.0, 0.0, 0.0, 0.0, 0.0, 0.0, 0.0, 0.0, 0.0, 0.0, 0.0, 0.0, 0.0, 0.0, 0.0, 0.0, 0.0, 0.0, 0.0, 0.0, 0.0, 0.0, 0.0, 0.0, 0.0, 0.0, 0.0, 0.0, 0.0, 0.0, 0.0, 0.0, 0.0, 0.0, 0.0, 0.0, 0.0, 0.0, 0.0, 0.0, 0.0, 0.0, 0.0, 0.0, 0.0, 0.0, 0.0, 0.0, 0.0, 0.0, 0.0, 0.0, 0.0, 0.0, 0.0, 0.0, 0.0, 0.0, 0.0, 0.0, 0.0, 0.0, 0.0, 0.0, 0.0, 0.0, 0.0, 0.0, 0.0, 0.0, 0.0, 0.0, 0.0, 0.0, 0.0, 0.0, 0.0, 0.0, 0.0, 0.0, 0.0, 0.0, 0.0, 0.0, 0.0, 0.0, 0.0, 0.0, 0.0, 0.0, 0.0, 0.0, 0.0, 0.0, 0.0, 0.0, 0.0, 0.0, 0.0, 0.0, 0.0, 0.0, 0.0, 0.0, 0.0, 0.0, 0.0, 0.0, 0.0, 0.0, 0.0, 0.0, 0.0, 0.0, 0.0, 0.0, 0.0, 0.0, 0.0, 0.0, 0.0, 0.0, 0.0, 0.0, 0.0, 0.0, 0.0, 0.0, 0.0, 0.0, 0.0, 0.0, 0.0, 0.0, 0.0, 0.0, 0.0, 0.0, 0.0, 0.0, 0.0, 0.0, 0.0, 0.0, 0.0, 0.0, 0.0, 0.0, 0.0, 0.0, 0.0, 0.0, 0.0, 0.0, 0.0, 0.0, 0.0, 0.0, 0.0, 0.0, 0.0, 0.0, 0.0, 0.0, 0.0, 0.0, 0.0, 0.0, 0.0, 0.0, 0.0, 0.0, 0.0, 0.0, 0.0, 0.0, 0.0, 0.0, 0.0, 0.0, 0.0, 0.0, 0.0, 0.0, 0.0, 0.0, 0.0, 0.0, 0.0, 0.0, 0.0, 0.0, 0.0, 0.0, 0.0, 0.0, 0.0, 0.0, 0.0, 0.0, 0.0, 0.0, 0.0, 0.0, 0.0, 0.0, 0.0, 0.0, 0.0, 0.0, 0.0, 0.0, 0.0, 0.0, 0.0, 0.0, 0.0, 0.0, 0.0, 0.0, 0.0, 0.0, 0.0, 0.0, 0.0, 0.0, 0.0, 0.0, 0.0, 0.0, 0.0, 0.0, 0.0, 0.0, 0.0, 0.0, 0.0, 0.0, 0.0, 0.0, 0.0, 0.0, 0.0, 0.0, 0.0, 0.0, 0.0, 0.0, 0.0, 0.0, 0.0, 0.0, 0.0, 0.0, 0.0, 0.0, 0.0, 0.0, 0.0, 0.0, 0.0, 0.0, 0.0, 0.0, 0.0, 0.0, 0.0, 0.0, 0.0, 0.0, 0.0, 0.0, 0.0, 0.0, 0.0, 0.0, 0.0, 0.0, 0.0, 0.0, 0.0, 0.0, 0.0, 0.0, 0.0, 0.0, 0.0, 0.0, 0.0, 0.0, 0.0, 0.0, 0.0, 0.0, 0.0, 0.0, 0.0, 0.0, 0.0, 0.0, 0.0, 0.0, 0.0, 0.0, 0.0, 0.0, 0.0, 0.0, 0.0, 0.0, 0.0, 0.0, 0.0, 0.0, 0.0, 0.0, 0.0, 0.0, 0.0, 0.0, 0.0, 0.0, 0.0, 0.0, 0.0, 0.0, 0.0, 0.0, 0.0, 0.0, 0.0, 0.0, 0.0, 0.0, 0.0, 0.0, 0.0, 0.0, 0.0, 0.0, 0.0, 0.0, 0.0, 0.0, 0.0, 0.0, 0.0, 0.0, 0.0, 0.0, 0.0, 0.0, 0.0, 0.0, 0.0, 0.0, 0.0, 0.0, 0.0, 0.0, 0.0, 0.0, 0.0, 0.0, 0.0, 0.0, 0.0, 0.0, 0.0, 0.0, 0.0, 0.0, 0.0, 0.0, 0.0, 0.0, 0.0, 0.0, 0.0, 0.0, 0.0, 0.0, 0.0, 0.0, 0.0, 0.0, 0.0, 0.0, 0.0, 0.0, 0.0, 0.0, 0.0, 0.0, 0.0, 0.0, 0.0, 0.0, 0.0, 0.0, 0.0, 0.0, 0.0, 0.0, 0.0, 0.0, 0.0, 0.0, 0.0, 0.0, 0.0, 0.0, 0.0, 0.0, 0.0, 0.0, 0.0, 0.0, 0.0, 0.0, 0.0, 0.0, 0.0, 0.0, 0.0, 0.0, 0.0, 0.0, 0.0, 0.0, 0.0, 0.0, 0.0, 0.0, 0.0, 0.0, 0.0, 0.0, 0.0, 0.0, 0.0, 0.0, 0.0, 0.0, 0.0, 0.0, 0.0, 0.0, 0.0, 0.0, 0.0, 0.0, 0.0, 0.0, 0.0, 0.0, 0.0, 0.0, 0.0, 0.0, 0.0, 0.0, 0.0, 0.0, 0.0, 0.0, 0.0, 0.0, 0.0, 0.0, 0.0, 0.0, 0.0, 0.0, 0.0, 0.0, 0.0, 0.0, 0.0, 0.0, 0.0, 0.0, 0.0, 0.0, 0.0, 0.0, 0.0, 0.0, 0.0, 0.0, 0.0, 0.0, 0.0, 0.0, 0.0, 0.0, 0.0, 0.0, 0.0, 0.0, 0.0, 0.0, 0.0, 0.0, 0.0, 0.0, 0.0, 0.0])
me_plane.update()
me_cylinder = bpy.data.meshes.new('Cylinder')
me_cylinder.from_pydata([(0.1541, -0.575, -0.225), (0.1675, -0.625, 0.1875), (-0.1541, -0.575, -0.225), (-0.1675, -0.625, 0.1875), (0.1608, -0.6, -0.225), (0.1742, -0.65, 0.1875), (-0.1608, -0.6, -0.225), (-0.1742, -0.65, 0.1875)], [], [(4, 5, 7, 6), (2, 0, 4, 6), (1, 3, 7, 5), (3, 1, 0, 2)])
_uv = me_cylinder.uv_layers.new(name='UVMap')
_uv.uv.foreach_set('vector', [0.5, 0.5, 0.5, 1.0, 0.4167, 1.0, 0.4167, 0.5, 0.635, 0.05081, 0.75, 0.02, 0.75, 0.01, 0.63, 0.04215, 0.25, 0.01923, 0.1346, 0.05015, 0.13, 0.04215, 0.25, 0.01, 0.1346, 0.05015, 0.25, 0.01923, 0.75, 0.02, 0.635, 0.05081])
me_cylinder.update()
me_cube = bpy.data.meshes.new('Cube')
me_cube.from_pydata([(0.5351, -0.6143, 0.1625), (0.5351, -0.6496, 0.175), (0.5351, -0.6496, 0.325), (0.5174, -0.632, 0.175), (0.5174, -0.632, 0.1625), (0.5174, -0.632, 0.1813), (0.5351, -0.6143, 0.175), (0.5528, -0.632, 0.175), (0.5351, -0.6496, 0.1375), (0.5528, -0.632, 0.1375), (0.5249, -0.6041, 0.1375), (0.3629, -0.4774, -0.191), (0.5249, -0.6041, 0.1625), (0.5072, -0.6218, 0.1625), (0.3732, -0.4877, -0.1908), (0.5072, -0.6218, 0.1375), (0.3909, -0.4701, -0.1908), (0.3806, -0.4597, -0.191), (0.4379, -0.5524, -0.2), (0.4555, -0.5347, -0.2), (0.4467, -0.5259, -0.2), (0.429, -0.5436, -0.2), (0.4461, -0.5253, -0.03054), (0.4555, -0.5347, -0.03236), (0.4467, -0.5259, -0.05401), (0.4379, -0.5524, -0.03236), (0.4284, -0.5429, -0.03054), (0.429, -0.5436, -0.05401), (0.6143, -0.5351, 0.1625), (0.6496, -0.5351, 0.175), (0.632, -0.5174, 0.175), (0.632, -0.5174, 0.1625), (0.632, -0.5174, 0.1813), (0.6143, -0.5351, 0.175), (0.632, -0.5528, 0.175), (0.6496, -0.5351, 0.1375), (0.632, -0.5528, 0.1375), (0.6041, -0.5249, 0.1375), (0.4774, -0.3629, -0.191), (0.6041, -0.5249, 0.1625), (0.6218, -0.5072, 0.1625), (0.5924, -0.5924, 0.175), (0.5747, -0.5747, 0.175), (0.4877, -0.3732, -0.1908), (0.6218, -0.5072, 0.1375), (0.4701, -0.3909, -0.1908), (0.4597, -0.3806, -0.191), (0.5524, -0.4379, -0.2), (0.5347, -0.4555, -0.2), (0.5259, -0.4467, -0.2), (0.5436, -0.429, -0.2), (0.5253, -0.4461, -0.03054), (0.5347, -0.4555, -0.03236), (0.5259, -0.4467, -0.05401), (0.5524, -0.4379, -0.03236), (0.5429, -0.4284, -0.03054), (0.5436, -0.429, -0.05401), (0.5174, -0.632, 0.325), (0.6496, -0.5351, 0.325), (0.632, -0.5174, 0.325), (0.5924, -0.5924, 0.325), (0.4114, -0.5259, 0.1813), (0.5259, -0.4114, 0.1813), (0.6231, -0.5263, 0.325), (0.5171, -0.4202, 0.1813), (0.5263, -0.6231, 0.325), (0.4202, -0.5171, 0.1813), (0.6231, -0.5263, 0.1813), (0.5263, -0.6231, 0.1813)], [], [(1, 7, 2), (32, 59, 58, 29, 30), (6, 7, 9, 0), (24, 27, 14, 16), (1, 3, 4, 8), (15, 10, 9, 8), (0, 9, 10), (8, 4, 15), (4, 13, 15), (10, 12, 0), (7, 6, 42, 41), (22, 24, 16, 17), (27, 26, 11, 14), (26, 22, 17, 11), (10, 15, 25, 23), (12, 10, 23, 22), (15, 13, 26, 25), (13, 12, 22, 26), (9, 7, 1, 8), (18, 25, 27, 21), (21, 27, 24, 20), (19, 23, 25, 18), (20, 24, 23, 19), (25, 26, 27), (22, 23, 24), (29, 58, 34), (58, 60, 41, 34), (33, 28, 36, 34), (53, 45, 43, 56), (29, 35, 31, 30), (44, 35, 36, 37), (28, 37, 36), (35, 44, 31), (31, 44, 40), (37, 28, 39), (41, 60, 2, 7), (34, 41, 42, 33), (51, 46, 45, 53), (56, 43, 38, 55), (55, 38, 46, 51), (37, 52, 54, 44), (39, 51, 52, 37), (44, 54, 55, 40), (40, 55, 51, 39), (36, 35, 29, 34), (47, 50, 56, 54), (50, 49, 53, 56), (48, 47, 54, 52), (49, 48, 52, 53), (54, 56, 55), (51, 53, 52), (59, 32, 62), (5, 57, 61), (59, 62, 64, 63), (61, 57, 65, 66), (63, 60, 58, 59), (65, 63, 67, 68), (65, 68, 66), (63, 64, 67), (2, 57, 5, 3, 1), (65, 60, 63), (57, 2, 60, 65)])
_uv = me_cube.uv_layers.new(name='UVMap')
_uv.uv.foreach_set('vector', [0.4641, 0.7013, 0.469, 0.7013, 0.4641, 0.7306, 1.412, 0.274, 1.417, 0.3016, 1.412, 0.3025, 1.407, 0.2737, 1.412, 0.2728, 1.284, 0.3473, 1.28, 0.3497, 1.276, 0.3434, 1.283, 0.3452, 1.705, 0.01668, 1.7, 0.01668, 1.7, -0.01417, 1.705, -0.01417, 1.666, 0.09, 1.671, 0.09089, 1.671, 0.09329, 1.665, 0.09721, 0.4641, 0.6863, 0.469, 0.6863, 0.469, 0.694, 0.4641, 0.694, 1.283, 0.3452, 1.276, 0.3434, 1.283, 0.3395, 1.665, 0.09721, 1.671, 0.09329, 1.673, 0.0986, 1.671, 0.09329, 1.673, 0.0938, 1.673, 0.0986, 1.283, 0.3395, 1.285, 0.3437, 1.283, 0.3452, 1.186, 0.1686, 1.186, 0.1735, 1.175, 0.1735, 1.175, 0.1686, 1.285, 0.3002, 1.283, 0.2963, 1.283, 0.2655, 1.285, 0.264, 1.687, 0.1393, 1.688, 0.1348, 1.7, 0.1689, 1.697, 0.1684, 1.34, 0.04146, 1.34, 0.04635, 1.304, 0.04635, 1.304, 0.04146, 0.469, 0.6863, 0.4641, 0.6863, 0.4641, 0.648, 0.469, 0.648, 1.285, 0.3437, 1.283, 0.3395, 1.283, 0.3012, 1.285, 0.3002, 1.673, 0.0986, 1.673, 0.0938, 1.688, 0.1348, 1.685, 0.1347, 1.384, 0.04146, 1.384, 0.04635, 1.34, 0.04635, 1.34, 0.04146, 0.469, 0.694, 0.469, 0.7013, 0.4641, 0.7013, 0.4641, 0.694, 1.679, 0.1669, 1.685, 0.1347, 1.687, 0.1393, 1.682, 0.1673, 1.7, 0.0452, 1.7, 0.01668, 1.705, 0.01668, 1.705, 0.0452, 0.469, 0.6152, 0.469, 0.648, 0.4641, 0.648, 0.4641, 0.6152, 1.268, 0.2716, 1.283, 0.2963, 1.283, 0.3012, 1.266, 0.2729, 1.685, 0.1347, 1.688, 0.1348, 1.687, 0.1393, 1.285, 0.3002, 1.283, 0.3012, 1.283, 0.2963, 0.4957, 0.7013, 0.4957, 0.7306, 0.4908, 0.7013, 0.4957, 0.7306, 0.4799, 0.7306, 0.4799, 0.7013, 0.4908, 0.7013, 1.495, 0.3926, 1.494, 0.3947, 1.487, 0.3965, 1.491, 0.3901, 1.813, 0.008582, 1.813, 0.03943, 1.808, 0.03943, 1.808, 0.008582, 1.407, 0.2737, 1.406, 0.2665, 1.411, 0.2704, 1.412, 0.2728, 0.4957, 0.6863, 0.4957, 0.694, 0.4908, 0.694, 0.4908, 0.6863, 1.494, 0.3947, 1.494, 0.4003, 1.487, 0.3965, 1.406, 0.2665, 1.413, 0.2651, 1.411, 0.2704, 1.411, 0.2704, 1.413, 0.2651, 1.414, 0.2699, 1.494, 0.4003, 1.494, 0.3947, 1.496, 0.3961, 0.4799, 0.7013, 0.4799, 0.7306, 0.4641, 0.7306, 0.469, 0.7013, 1.164, 0.1686, 1.175, 0.1686, 1.175, 0.1735, 1.164, 0.1735, 1.496, 0.4396, 1.496, 0.4758, 1.494, 0.4744, 1.494, 0.4435, 1.428, 0.2244, 1.438, 0.1953, 1.441, 0.1948, 1.429, 0.2289, 1.481, 0.113, 1.481, 0.1492, 1.476, 0.1492, 1.476, 0.113, 0.4908, 0.6863, 0.4908, 0.648, 0.4957, 0.648, 0.4957, 0.6863, 1.496, 0.3961, 1.496, 0.4396, 1.494, 0.4386, 1.494, 0.4003, 1.413, 0.2651, 1.426, 0.229, 1.429, 0.2289, 1.414, 0.2699, 1.481, 0.06948, 1.481, 0.113, 1.476, 0.113, 1.476, 0.06948, 0.4908, 0.694, 0.4957, 0.694, 0.4957, 0.7013, 0.4908, 0.7013, 1.42, 0.1968, 1.423, 0.1964, 1.428, 0.2244, 1.426, 0.229, 1.808, -0.01993, 1.813, -0.01993, 1.813, 0.008582, 1.808, 0.008582, 0.4908, 0.6152, 0.4957, 0.6152, 0.4957, 0.648, 0.4908, 0.648, 1.48, 0.4682, 1.478, 0.467, 1.494, 0.4386, 1.494, 0.4435, 1.426, 0.229, 1.428, 0.2244, 1.429, 0.2289, 1.496, 0.4396, 1.494, 0.4435, 1.494, 0.4386, 1.417, 0.3016, 1.412, 0.274, 1.441, 0.2687, 1.671, 0.08969, 1.676, 0.06208, 1.7, 0.09499, 0.4957, 0.7355, 0.4957, 0.7761, 0.4933, 0.7761, 0.4933, 0.7355, 0.4641, 0.7761, 0.4641, 0.7355, 0.4665, 0.7355, 0.4665, 0.7761, 0.4933, 0.7355, 0.4799, 0.7306, 0.4957, 0.7306, 0.4957, 0.7355, 1.311, 0.5262, 1.311, 0.4995, 1.339, 0.4995, 1.339, 0.5262, 1.311, 0.5262, 1.339, 0.5262, 1.339, 0.5555, 1.311, 0.4995, 1.339, 0.4702, 1.339, 0.4995, 1.672, 0.06119, 1.676, 0.06208, 1.671, 0.08969, 1.671, 0.09089, 1.666, 0.09, 0.4665, 0.7355, 0.4799, 0.7306, 0.4933, 0.7355, 0.4641, 0.7355, 0.4641, 0.7306, 0.4799, 0.7306, 0.4665, 0.7355])
me_cube.materials.append(mat_m)
me_cube.update()

# ---- objects
ob_mesh = bpy.data.objects.new('mesh', me_plane)
ob_collider = bpy.data.objects.new('collider', me_cylinder)
ob_empty_001 = bpy.data.objects.new('Empty.001', None)
ob_cube = bpy.data.objects.new('Cube', me_cube)

# ---- transforms, parenting, visibility, modifiers, constraints
ob_mesh.location = (0.0, 0.0, 0.0)
_m = ob_mesh.modifiers.new('Auto Smooth', 'NODES')
_m.node_group = ng_auto_smooth
_gi = [s.identifier for s in ng_auto_smooth.interface.items_tree if s.item_type == 'SOCKET' and s.in_out == 'INPUT']
_m[_gi[1]] = 0.5236  # Angle
ob_collider.location = (0.0, 0.0, 0.0)
ob_empty_001.location = (0.0, 0.0, 0.0)
ob_empty_001.rotation_euler = (0.0, 0.0, 1.571)
ob_cube.location = (0.0, 0.0, 0.0)
_m = ob_cube.modifiers.new('Array', 'ARRAY')
_m.count = 4
_m.use_relative_offset = False
_m.use_object_offset = True
_m.offset_object = ob_empty_001

# ---- collection membership
col_collection.objects.link(ob_mesh)
col_collection.objects.link(ob_collider)
col_collection.objects.link(ob_empty_001)
col_collection.objects.link(ob_cube)

# ---- scene / render settings (as saved in the file)
scene.frame_start = 1; scene.frame_end = 250; scene.frame_set(1)
scene.render.engine = 'BLENDER_EEVEE_NEXT'
scene.cycles.sampling_pattern = 'TABULATED_SOBOL'
scene.cycles.use_light_tree = False
scene.eevee.use_gtao = True
scene.eevee.gtao_quality = 0.2958
scene.eevee.gtao_distance = 0.25
scene.eevee.fast_gi_quality = 0.2958
scene.view_settings.view_transform = 'Filmic'
bpy.context.view_layer.update()

# ---- added for rendering (the .blend has no active camera and no usable light): camera, sun
cam_auto = bpy.data.cameras.new('AutoCamera')
cam_auto.lens = 50.0
cam_auto.sensor_width = 36.0
cam_auto.clip_end = 1000.0
ob_auto_camera = bpy.data.objects.new('AutoCamera', cam_auto)
scene.collection.objects.link(ob_auto_camera)
ob_auto_camera.location = (1.96433, -2.3572, 1.62147)
ob_auto_camera.rotation_euler = (1.09748, -7.21219e-08, 0.694738)
scene.camera = ob_auto_camera
light_auto_sun = bpy.data.lights.new('AutoSun', 'SUN')
light_auto_sun.energy = 3.0
light_auto_sun.angle = 0.0523599
ob_auto_sun = bpy.data.objects.new('AutoSun', light_auto_sun)
scene.collection.objects.link(ob_auto_sun)
ob_auto_sun.rotation_euler = (0.872665, 0.174533, 0.523599)
bpy.context.view_layer.update()
